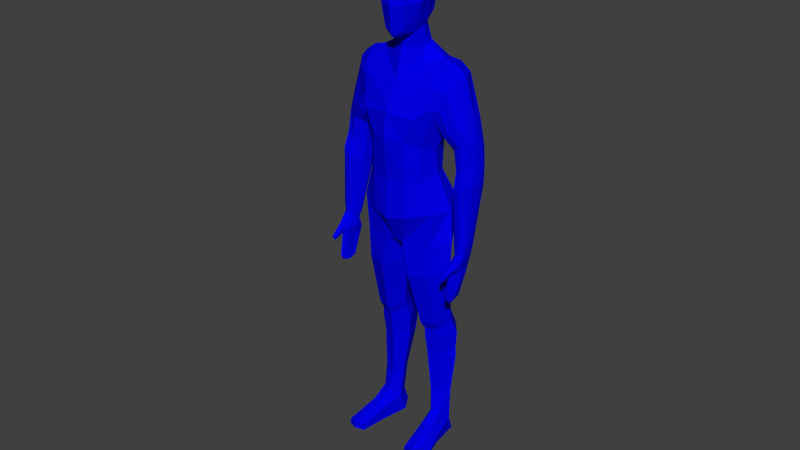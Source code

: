 # Source: bllueTABS.blend  (saved by Blender 2.93.21; exported with 4.5.12 LTS)
import bpy
from mathutils import Matrix  # noqa: F401  (used for matrix-valued properties, if any)

bpy.ops.wm.read_factory_settings(use_empty=True)
scene = bpy.context.scene
scene.name = 'Scene'

# ---- materials (node trees are filled in below, after node groups)
mat_material_009 = bpy.data.materials.new('Material.009')
mat_material_009.alpha_threshold = 0.0
mat_material_009.use_transparent_shadow = False
mat_material_009.diffuse_color = (0.0006832, 0.0, 0.8, 1.0)
mat_material_009.roughness = 0.5
mat_material_010 = bpy.data.materials.new('Material.010')
mat_material_010.alpha_threshold = 0.0
mat_material_010.use_transparent_shadow = False
mat_material_010.diffuse_color = (1.0, 1.0, 1.0, 1.0)
mat_material_010.roughness = 0.5
mat_material_011 = bpy.data.materials.new('Material.011')
mat_material_011.alpha_threshold = 0.0
mat_material_011.use_transparent_shadow = False
mat_material_011.diffuse_color = (0.0, 0.0, 0.0, 1.0)
mat_material_011.roughness = 0.5

# ---- material node trees

# ---- world
world_world = bpy.data.worlds.new('World'); scene.world = world_world
world_world.color = (0.05088, 0.05088, 0.05088)
world_world.use_sun_shadow = False
world_world.sun_shadow_jitter_overblur = 0.0
world_world.cycles.sampling_method = 'NONE'
world_world.cycles.sample_map_resolution = 256

# ---- meshes
me_circle_006 = bpy.data.meshes.new('Circle.006')
me_circle_006.from_pydata([(16.73, -2.52, 0.08167), (9.325, -1.102, -3.633), (25.99, -5.538, -6.734), (26.52, -5.72, -1.618), (14.6, -2.759, -10.3), (19.59, -5.522, 0.5401), (21.32, -4.179, -1.392), (25.56, -7.446, -8.34), (17.09, -1.161, -9.38), (17.25, -0.8399, -2.054), (10.55, 1.908, -8.465), (10.9, 2.213, -3.771), (14.88, -0.744, -9.757), (36.73, -14.0, -2.859), (16.03, -0.1942, -1.757), (16.28, -3.782, -10.16), (26.08, -7.44, -0.0002434), (12.13, 0.6145, -9.307), (13.18, 1.385, -2.324), (9.568, 1.427, -6.025), (22.58, -3.594, -4.181), (21.28, -4.073, -7.329), (6.547, -1.261, -7.04), (7.017, -1.415, -3.792), (31.84, -5.921, -8.875), (32.04, -5.951, -2.076), (31.58, -9.382, 0.07633), (37.18, -8.706, -7.985), (37.25, -8.412, -2.077), (37.76, -6.253, -5.098), (35.72, -12.62, -1.085), (20.03, -5.627, -8.403), (32.36, -4.938, -5.463), (49.33, -17.14, -6.33), (9.539, 0.3508, -8.051), (15.95, -1.405, -0.6899), (12.75, 0.2306, -1.911), (6.876, -1.04, -5.664), (23.59, -1.107, -6.82), (23.35, 2.817, -7.672), (11.83, -1.671, -10.08), (10.65, 3.001, -5.769), (19.6, -1.502, -5.776), (26.3, -4.762, -4.68), (30.86, -9.634, -10.49), (36.03, -12.3, -8.883), (3.748, -0.8202, -6.654), (4.753, -0.8786, -3.525), (4.084, -0.2181, -5.339), (39.95, -15.4, -4.544), (41.15, -10.39, -8.528), (42.1, -10.42, -2.078), (42.17, -8.12, -5.0), (41.2, -13.46, -1.112), (39.88, -13.91, -9.432), (50.02, -13.63, -8.602), (51.08, -13.79, -4.143), (50.84, -12.1, -6.625), (50.5, -15.91, -3.485), (49.1, -16.05, -9.226), (50.89, -17.64, -7.01), (51.59, -14.08, -9.311), (52.51, -14.19, -5.118), (52.43, -12.53, -7.309), (51.92, -16.34, -4.452), (50.66, -16.53, -9.944), (52.46, -18.38, -7.483), (53.22, -14.5, -9.992), (54.25, -14.63, -5.345), (54.13, -12.81, -7.81), (53.61, -16.97, -4.619), (52.21, -17.17, -10.68), (55.6, -19.14, -7.609), (56.45, -15.77, -10.09), (57.04, -15.77, -5.771), (57.1, -14.22, -7.948), (56.42, -17.82, -5.051), (55.6, -18.15, -10.77), (56.78, -19.61, -7.587), (57.53, -16.08, -9.894), (58.35, -16.16, -5.875), (58.31, -14.52, -7.893), (57.75, -18.29, -5.207), (56.62, -18.53, -10.53), (68.51, -22.67, -6.688), (68.74, -20.31, -8.251), (67.87, -19.49, -5.69), (70.0, -19.49, -7.343), (67.45, -20.71, -5.019), (68.23, -21.92, -8.349), (71.36, -24.01, -7.596), (71.1, -21.32, -9.054), (72.42, -21.08, -5.236), (72.56, -20.69, -8.459), (71.97, -22.32, -4.554), (70.57, -22.96, -9.154), (64.17, -18.55, -8.561), (64.61, -17.34, -7.296), (63.54, -20.39, -8.958), (63.44, -21.11, -7.086), (64.49, -18.5, -5.995), (64.0, -20.07, -5.567), (69.53, -22.31, -2.832), (69.72, -19.78, -3.267), (71.37, -19.5, -3.804), (69.26, -21.08, -3.022), (71.67, -23.16, -2.82), (72.51, -20.83, -3.262), (72.8, -20.04, -3.412), (72.04, -22.14, -3.013), (70.91, -22.23, 1.866), (71.91, -19.47, 1.906), (72.97, -18.92, 0.303), (71.32, -20.59, 2.296), (71.86, -22.63, 1.876), (72.87, -19.83, 1.908), (73.18, -18.99, 0.3016), (72.44, -21.04, 2.302), (17.89, -1.033, -9.125), (18.23, -0.8191, -2.792), (12.28, 3.425, -8.073), (12.61, 3.604, -4.273), (16.41, 0.2456, -9.119), (16.55, 0.5592, -2.454), (14.28, 1.847, -8.754), (14.24, 2.151, -2.875), (26.32, 2.297, -7.168), (26.42, -1.651, -6.898), (12.55, 4.27, -5.89), (19.6, -1.139, -5.896), (22.3, 2.934, -4.397), (22.56, 0.4069, -3.899), (23.1, 3.187, -6.86), (23.41, -1.144, -6.157), (22.72, 3.186, -5.461), (23.0, -0.5743, -4.711), (29.18, -2.38, -6.605), (28.88, 1.571, -6.803), (22.71, 1.461, -3.752), (23.8, 0.7782, -7.788), (25.82, 1.942, -4.061), (25.99, -0.5852, -3.956), (26.21, 2.537, -6.355), (26.35, -1.785, -6.282), (26.07, 2.355, -5.05), (26.22, -1.408, -4.865), (39.48, -2.997, -5.036), (39.09, -4.787, -4.162), (26.2, 0.4335, -3.722), (26.58, 0.3401, -7.578), (28.32, 1.206, -3.138), (28.63, -1.325, -3.091), (28.74, 1.81, -5.834), (29.1, -2.514, -5.88), (28.59, 1.624, -4.295), (28.94, -2.143, -4.193), (28.87, -0.222, -2.8), (29.28, -0.39, -7.345), (38.86, -2.605, -3.003), (38.71, -3.765, -2.605), (39.37, -2.746, -4.56), (38.98, -4.743, -3.745), (39.15, -2.609, -3.691), (38.81, -4.336, -2.899), (41.74, -5.661, -4.278), (42.09, -4.535, -4.75), (38.76, -3.234, -2.548), (39.47, -4.007, -4.931), (40.94, -3.937, -4.934), (40.22, -5.269, -4.228), (40.41, -3.242, -2.068), (41.15, -4.378, 1.146), (40.83, -3.734, -4.208), (40.31, -5.352, -3.214), (40.66, -3.375, -2.93), (40.14, -5.011, -1.912), (45.45, -6.099, -3.393), (45.21, -6.899, -3.118), (41.02, -4.683, 1.267), (40.7, -5.323, -4.752), (41.43, -4.094, -1.809), (41.22, -5.047, -1.123), (42.08, -4.068, -4.023), (41.67, -5.428, -3.05), (41.84, -3.881, -2.746), (41.33, -5.332, -1.73), (39.72, -4.139, -0.9249), (39.99, -3.547, -1.166), (41.49, -4.75, -0.9588), (41.93, -5.573, -4.625), (45.0, -5.782, -1.093), (44.83, -6.289, -0.5751), (45.74, -6.079, -2.283), (45.63, -6.988, -1.958), (45.69, -5.873, -1.542), (45.49, -6.702, -0.8674), (45.86, -6.295, -1.03), (46.03, -6.501, -2.011), (45.05, -6.041, -0.4378), (45.52, -6.636, -3.463), (39.68, -4.397, -1.102), (39.74, -3.73, -0.894), (40.61, -3.562, -0.9727), (40.29, -4.725, -0.8854), (40.97, -4.041, -1.047), (40.92, -4.735, -0.7763), (40.74, -4.91, -0.9806), (41.12, -4.551, -0.7502), (41.05, -4.855, 1.112), (41.05, -4.517, 1.258), (41.43, -4.466, 1.071), (41.35, -4.798, 1.212), (41.24, -4.949, 1.072), (41.42, -4.651, 1.21), (41.6, -4.52, 0.8849), (41.54, -5.006, 0.9571), (41.36, -5.001, 0.9103), (41.66, -4.855, 0.9425), (-1.963, 2.769, -3.661), (2.429, 0.5157, -7.09), (3.545, 0.1948, -3.634), (-2.472, 1.808, -1.512), (2.938, 0.6598, -5.263), (4.76, -1.828, -1.569), (4.164, -1.058, -1.161), (0.7509, 1.147, -7.58), (0.6777, 2.119, -3.303), (0.4697, 2.113, -5.564), (0.7104, 0.8681, -0.937), (-3.732, 1.978, -6.063), (-3.923, 2.047, -4.141), (-3.816, 2.009, -5.106), (-3.763, 1.989, -2.769), (-2.36, 2.409, -7.016), (-2.384, 2.762, -5.328), (43.73, -6.105, -4.044), (43.65, -6.208, -2.504), (43.48, -6.28, -3.698), (43.27, -5.395, -0.6983), (43.22, -4.93, -1.451), (43.96, -4.927, -3.153), (43.77, -5.331, -4.071), (43.82, -4.731, -2.144), (43.02, -5.668, -0.8489), (43.41, -6.017, -1.299), (21.13, -1.236, -5.9), (19.3, 3.717, -5.896), (19.47, 2.117, -3.346), (19.4, 1.952, -8.317), (20.13, 0.5835, -2.99), (19.96, 0.4728, -8.626), (19.11, 3.365, -4.528), (18.89, 3.38, -7.741), (20.54, -0.6406, -3.276), (20.3, -0.6398, -8.63), (37.37, -4.623, -4.084), (37.29, -2.712, -2.618), (37.16, -3.481, -2.708), (37.65, -1.785, -3.808), (37.83, -1.877, -4.694), (37.87, -3.497, -5.199), (37.47, -4.637, -4.507), (37.26, -4.163, -3.193), (37.92, -2.161, -5.199), (37.37, -1.873, -3.115), (13.63, -11.05, 0.08167), (7.044, -7.382, -3.633), (22.67, -14.67, -6.734), (23.2, -14.88, -1.618), (12.15, -9.496, -10.3), (17.75, -10.58, 0.5401), (18.31, -7.919, 1.338), (18.22, -12.72, -1.392), (23.57, -12.94, -8.34), (13.04, -12.32, -9.38), (12.95, -12.67, -2.054), (6.049, -10.47, -8.465), (6.124, -10.93, -3.771), (11.08, -11.22, -9.757), (36.34, -15.08, -2.859), (11.6, -12.38, -1.757), (14.1, -9.793, -10.16), (23.96, -13.28, -0.0002453), (8.092, -10.5, -9.307), (8.403, -11.76, -2.324), (5.608, -9.478, -6.025), (25.19, -10.42, 0.5834), (18.81, -13.98, -4.181), (24.46, -10.15, -8.373), (18.12, -12.78, -7.329), (10.6, -5.118, -1.381), (10.23, -4.986, -9.758), (13.92, -6.324, 0.5343), (13.38, -6.127, -9.934), (5.848, -3.393, -7.825), (6.408, -3.597, -2.925), (5.015, -5.478, -7.04), (5.475, -5.661, -3.792), (8.259, -4.269, -2.243), (7.962, -4.161, -8.958), (14.73, -6.618, 0.8551), (15.19, -6.788, -9.802), (27.4, -18.13, -8.875), (27.57, -18.24, -2.076), (35.62, -14.21, -3.911), (29.42, -15.31, 0.07633), (31.04, -12.54, 0.9761), (29.5, -11.98, -10.48), (33.28, -19.42, -7.985), (33.15, -19.7, -2.077), (32.16, -21.68, -5.098), (34.68, -15.49, -1.085), (35.22, -14.06, -1.375), (34.55, -13.82, -8.702), (18.16, -10.78, -8.403), (27.17, -19.22, -5.463), (48.02, -20.75, -6.33), (6.276, -8.634, -8.051), (12.32, -11.4, -0.6899), (8.815, -10.6, -1.911), (5.126, -5.858, -5.664), (17.99, -16.53, -6.82), (15.29, -19.39, -7.672), (9.331, -8.553, -10.08), (5.429, -11.38, -5.769), (15.18, -13.67, -5.776), (22.41, -15.47, -4.68), (29.03, -14.66, -10.49), (18.8, -8.099, -8.182), (34.71, -15.93, -8.883), (3.657, -2.597, -7.228), (4.701, -2.977, -2.759), (2.586, -4.019, -6.654), (3.394, -4.619, -3.525), (-0.07451, -1.242, -9.077), (2.458, -4.697, -5.339), (39.71, -16.08, -4.544), (37.41, -20.68, -8.528), (38.16, -21.27, -2.078), (36.74, -23.08, -5.0), (39.42, -18.36, -1.112), (38.7, -17.17, -9.432), (46.29, -23.89, -8.602), (47.21, -24.44, -4.143), (45.94, -25.59, -6.625), (48.12, -22.44, -3.485), (47.14, -21.45, -9.226), (49.53, -21.38, -7.01), (47.79, -24.55, -9.311), (48.56, -25.06, -5.118), (47.43, -26.28, -7.309), (49.49, -23.03, -4.452), (48.65, -22.08, -9.944), (51.21, -21.81, -7.483), (49.31, -25.28, -9.992), (50.18, -25.84, -5.345), (48.92, -27.16, -7.81), (51.19, -23.63, -4.619), (50.24, -22.58, -10.68), (54.11, -23.25, -7.609), (52.6, -26.37, -10.09), (53.05, -26.75, -5.771), (52.11, -27.98, -7.948), (53.89, -24.78, -5.051), (53.47, -24.0, -10.77), (55.31, -23.64, -7.587), (53.63, -26.83, -9.894), (54.3, -27.3, -5.875), (53.22, -28.53, -7.893), (55.21, -25.27, -5.207), (54.5, -24.37, -10.53), (66.27, -28.83, -6.688), (64.94, -30.78, -8.251), (63.74, -30.86, -5.69), (65.38, -32.21, -7.343), (64.2, -29.64, -5.019), (65.58, -29.22, -8.349), (69.32, -29.62, -7.596), (67.39, -31.52, -9.054), (68.26, -32.55, -5.236), (68.11, -32.94, -8.459), (68.7, -31.31, -4.554), (68.04, -29.93, -9.154), (60.3, -29.2, -8.561), (59.86, -30.41, -7.296), (60.99, -27.38, -8.958), (61.39, -26.77, -7.086), (60.52, -29.44, -5.995), (61.14, -27.92, -5.567), (66.83, -29.75, -2.832), (65.35, -31.81, -3.267), (66.44, -33.09, -3.804), (65.83, -30.53, -3.022), (69.01, -30.47, -2.82), (68.16, -32.8, -3.262), (67.87, -33.6, -3.412), (68.64, -31.49, -3.013), (67.83, -30.7, 1.866), (66.83, -33.46, 1.906), (67.29, -34.56, 0.303), (67.09, -32.22, 2.296), (68.82, -31.0, 1.876), (67.8, -33.8, 1.908), (67.5, -34.64, 0.3016), (68.24, -32.59, 2.302), (13.57, -12.93, -9.125), (13.69, -13.31, -2.792), (6.402, -12.75, -8.073), (6.542, -13.1, -4.273), (11.61, -12.96, -9.119), (11.52, -13.3, -2.454), (8.951, -12.82, -8.754), (8.726, -13.03, -2.875), (17.89, -20.89, -7.168), (20.51, -17.93, -6.898), (6.072, -13.57, -5.89), (14.95, -13.95, -5.896), (14.41, -18.81, -4.397), (16.22, -17.03, -3.899), (14.85, -19.51, -6.86), (17.88, -16.39, -6.157), (14.57, -19.27, -5.461), (17.19, -16.56, -4.711), (23.09, -19.14, -6.605), (20.32, -21.98, -6.803), (15.67, -17.94, -3.752), (16.94, -18.11, -7.788), (17.74, -20.3, -4.061), (19.49, -18.47, -3.956), (17.66, -21.01, -6.355), (20.54, -17.78, -6.282), (17.67, -20.78, -5.05), (20.2, -17.99, -4.865), (31.39, -25.28, -5.036), (32.24, -23.66, -4.162), (19.0, -19.39, -3.722), (19.36, -19.56, -7.578), (20.13, -21.34, -3.138), (21.99, -19.6, -3.091), (20.07, -22.08, -5.834), (23.12, -18.99, -5.88), (20.07, -21.84, -4.295), (22.75, -19.17, -4.193), (21.47, -20.6, -2.8), (21.89, -20.73, -7.345), (30.66, -25.18, -3.003), (31.29, -24.2, -2.605), (31.14, -25.4, -4.56), (32.12, -23.62, -3.745), (30.88, -25.37, -3.691), (31.73, -23.83, -2.899), (34.83, -24.69, -4.278), (34.38, -25.78, -4.75), (30.99, -24.64, -2.548), (32.03, -24.5, -4.931), (33.11, -25.5, -4.934), (33.42, -24.02, -4.228), (32.26, -25.69, -2.068), (33.55, -25.29, 1.146), (32.89, -25.58, -4.208), (33.54, -24.01, -3.215), (32.53, -25.74, -2.93), (33.19, -24.16, -1.912), (37.95, -26.73, -3.393), (38.29, -25.97, -3.118), (33.65, -24.98, 1.267), (33.81, -24.28, -4.752), (33.59, -25.69, -1.809), (34.03, -24.82, -1.123), (34.06, -26.13, -4.023), (34.62, -24.82, -3.05), (33.77, -26.12, -2.746), (34.3, -24.67, -1.73), (32.3, -24.56, -0.9249), (32.13, -25.19, -1.166), (34.05, -25.22, -0.9588), (34.92, -24.88, -4.625), (37.41, -26.69, -1.093), (37.6, -26.19, -0.5751), (38.16, -26.93, -2.283), (38.66, -26.17, -1.958), (37.99, -27.06, -1.542), (38.37, -26.3, -0.8675), (38.4, -26.85, -1.03), (38.66, -26.8, -2.011), (37.61, -26.52, -0.4378), (38.35, -26.36, -3.463), (32.44, -24.33, -1.102), (32.06, -24.89, -0.894), (32.62, -25.57, -0.9727), (33.12, -24.47, -0.8854), (33.2, -25.44, -1.047), (33.61, -24.87, -0.7763), (33.58, -24.62, -0.9806), (33.64, -25.14, -0.7502), (33.79, -24.87, 1.112), (33.57, -25.13, 1.258), (33.82, -25.4, 1.071), (33.98, -25.1, 1.212), (33.99, -24.91, 1.071), (33.94, -25.26, 1.21), (33.99, -25.47, 0.8849), (34.26, -25.06, 0.9571), (34.11, -24.95, 0.9103), (34.25, -25.25, 0.9425), (1.612, -1.855, -8.46), (-4.097, -3.107, -3.661), (0.7172, -4.197, -7.09), (1.779, -4.667, -3.634), (-3.871, -2.043, -1.512), (1.015, -4.634, -5.263), (4.592, -2.937, -0.7515), (4.009, -3.896, -1.569), (3.906, -2.688, -0.469), (3.058, -4.104, -1.161), (-0.975, -3.605, -7.58), (-1.655, -4.303, -3.303), (-1.81, -4.165, -5.564), (0.1191, -1.313, 0.03591), (-0.8269, -3.364, -0.937), (-4.259, 0.2774, -6.968), (-4.626, 0.4109, -3.052), (-4.946, -1.365, -6.063), (-5.137, -1.296, -4.141), (-4.46, 0.3507, -4.686), (-5.03, -1.334, -5.106), (-4.388, 0.3245, -2.267), (-4.977, -1.354, -2.769), (-3.428, -0.02413, -0.7491), (-3.167, -0.1191, -8.245), (-4.17, -2.576, -7.016), (-4.415, -2.831, -5.328), (36.64, -25.62, -4.044), (36.64, -25.49, -2.504), (36.56, -25.33, -3.698), (35.83, -25.87, -0.6983), (35.5, -26.2, -1.451), (36.06, -26.67, -3.153), (36.17, -26.24, -4.071), (35.83, -26.73, -2.144), (35.82, -25.51, -0.8489), (36.34, -25.48, -1.299), (16.18, -14.85, -5.9), (11.6, -17.48, -5.896), (12.76, -16.36, -3.346), (12.81, -16.19, -8.317), (14.25, -15.61, -2.99), (14.19, -15.41, -8.626), (11.68, -17.09, -4.528), (11.5, -16.96, -7.741), (15.35, -14.93, -3.276), (15.16, -14.78, -8.63), (30.81, -22.68, -4.084), (29.53, -24.09, -2.618), (29.91, -23.42, -2.708), (29.2, -25.03, -3.808), (29.4, -25.08, -4.694), (30.47, -23.86, -5.199), (30.9, -22.73, -4.507), (30.43, -22.96, -3.193), (29.65, -24.92, -5.199), (29.05, -24.79, -3.115), (0.3133, 0.1192, -1.291), (0.2175, 0.1097, -1.291), (0.1253, 0.08178, -1.291), (0.04039, 0.03639, -1.291), (-0.03405, -0.02469, -1.291), (-0.09513, -0.09913, -1.291), (-0.1405, -0.1841, -1.291), (-0.1685, -0.2762, -1.291), (-0.1779, -0.372, -1.291), (-0.1685, -0.4679, -1.291), (-0.1405, -0.56, -1.291), (-0.09513, -0.6449, -1.291), (-0.03405, -0.7194, -1.291), (0.04039, -0.7804, -1.291), (0.1253, -0.8258, -1.291), (0.2175, -0.8538, -1.291), (0.4091, 0.1097, -1.291), (0.3133, 0.1192, 0.564), (0.2175, 0.1097, 0.564), (0.1253, 0.08178, 0.564), (0.04039, 0.03639, 0.564), (-0.03405, -0.0247, 0.564), (-0.09513, -0.09913, 0.564), (-0.1405, -0.1841, 0.564), (-0.1685, -0.2762, 0.564), (-0.1779, -0.372, 0.564), (-0.1685, -0.4679, 0.564), (-0.1405, -0.56, 0.564), (-0.09513, -0.6449, 0.564), (-0.03405, -0.7194, 0.564), (0.04039, -0.7804, 0.564), (0.1253, -0.8258, 0.564), (0.2175, -0.8538, 0.564), (0.4091, 0.1097, 0.564), (-6.163e-08, 1.0, 0.488), (-0.1951, 0.9808, 0.488), (-0.3827, 0.9239, 0.488), (-0.5556, 0.8315, 0.488), (-0.7071, 0.7071, 0.488), (-0.8315, 0.5556, 0.488), (-0.9239, 0.3827, 0.488), (-0.9808, 0.1951, 0.488), (-1.0, -1.468e-08, 0.488), (-0.9808, -0.1951, 0.488), (-0.9239, -0.3827, 0.488), (-0.8315, -0.5556, 0.488), (-0.7071, -0.7071, 0.488), (-0.5556, -0.8315, 0.488), (-0.3827, -0.9239, 0.488), (-0.1951, -0.9808, 0.488), (2.642e-07, -1.0, 0.488), (0.1951, -0.9808, 0.488), (0.3827, -0.9239, 0.488), (0.5556, -0.8315, 0.488), (0.7071, -0.7071, 0.488), (0.8315, -0.5556, 0.488), (0.9239, -0.3827, 0.488), (0.9808, -0.1951, 0.488), (1.0, 8.754e-07, 0.488), (0.9808, 0.1951, 0.488), (0.9239, 0.3827, 0.488), (0.8315, 0.5556, 0.488), (0.7071, 0.7071, 0.488), (0.5556, 0.8315, 0.488), (0.3827, 0.9239, 0.488), (0.1951, 0.9808, 0.488), (-0.9419, -2.006, -1.291), (-0.9658, -2.099, -1.291), (-0.971, -2.196, -1.291), (-0.9573, -2.291, -1.291), (-0.9253, -2.382, -1.291), (-0.8762, -2.465, -1.291), (-0.8119, -2.536, -1.291), (-0.7348, -2.594, -1.291), (-0.6479, -2.635, -1.291), (-0.3126, -1.712, -1.291), (-0.4058, -1.688, -1.291), (-0.502, -1.683, -1.291), (-0.5973, -1.697, -1.291), (-0.6881, -1.729, -1.291), (-0.771, -1.778, -1.291), (-0.8426, -1.842, -1.291), (-0.9004, -1.919, -1.291), (-0.9419, -2.006, 0.6491), (-0.9658, -2.099, 0.6491), (-0.971, -2.196, 0.6491), (-0.9573, -2.291, 0.6491), (-0.9253, -2.382, 0.6491), (-0.8762, -2.465, 0.6491), (-0.8119, -2.536, 0.6491), (-0.7348, -2.594, 0.6491), (-0.6479, -2.635, 0.6491), (-0.3126, -1.712, 0.6491), (-0.4058, -1.688, 0.6491), (-0.502, -1.683, 0.6491), (-0.5973, -1.697, 0.6491), (-0.6881, -1.729, 0.6491), (-0.771, -1.778, 0.6491), (-0.8426, -1.842, 0.6491), (-0.9004, -1.919, 0.6491), (-1.877, -2.0, 0.5143), (-1.925, -2.19, 0.5143), (-1.936, -2.386, 0.5143), (-1.908, -2.58, 0.5143), (-1.843, -2.764, 0.5143), (-1.743, -2.933, 0.5143), (-1.612, -3.079, 0.5143), (-1.455, -3.197, 0.5143), (-1.278, -3.281, 0.5143), (-1.088, -3.33, 0.5143), (-0.8926, -3.34, 0.5143), (-0.6985, -3.312, 0.5143), (-0.5136, -3.247, 0.5143), (-0.345, -3.147, 0.5143), (-0.1991, -3.016, 0.5143), (-0.08161, -2.859, 0.5143), (0.003048, -2.683, 0.5143), (0.05159, -2.493, 0.5143), (0.06214, -2.297, 0.5143), (0.03431, -2.103, 0.5143), (-0.03085, -1.918, 0.5143), (-0.1308, -1.749, 0.5143), (-0.2618, -1.604, 0.5143), (-0.4187, -1.486, 0.5143), (-0.5955, -1.401, 0.5143), (-0.7854, -1.353, 0.5143), (-0.9812, -1.342, 0.5143), (-1.175, -1.37, 0.5143), (-1.36, -1.435, 0.5143), (-1.529, -1.535, 0.5143), (-1.675, -1.666, 0.5143), (-1.792, -1.823, 0.5143)], [], [(32, 24, 2, 43), (16, 5, 271, 286), (18, 14, 123, 125), (17, 10, 120, 124), (34, 10, 17, 40), (124, 122, 12, 17), (293, 4, 15, 301), (3, 6, 5, 16), (43, 20, 6, 3), (23, 295, 298, 1), (22, 294, 330, 46), (26, 306, 312, 30), (16, 286, 306, 26), (44, 24, 27, 45), (29, 27, 24, 32), (312, 304, 13, 30), (18, 36, 35, 14), (22, 37, 19, 34), (13, 45, 54, 49), (11, 41, 19, 1), (28, 29, 32, 25), (37, 22, 46, 48), (42, 8, 118, 129), (128, 120, 10, 41), (14, 9, 119, 123), (2, 21, 20, 43), (25, 32, 43, 3), (7, 31, 21, 2), (40, 17, 12, 4), (35, 292, 300, 0), (26, 25, 3, 16), (36, 290, 292, 35), (288, 328, 31, 7), (34, 299, 294, 22), (291, 40, 4, 293), (41, 10, 34, 19), (49, 53, 30, 13), (37, 23, 1, 19), (4, 12, 8, 15), (328, 301, 15, 31), (31, 15, 8, 21), (30, 28, 25, 26), (299, 34, 40, 291), (21, 8, 42, 20), (304, 313, 45, 13), (14, 35, 0, 9), (20, 42, 9, 6), (45, 313, 307, 44), (7, 2, 24, 44), (1, 298, 290, 36), (11, 1, 36, 18), (6, 9, 0, 5), (44, 307, 288, 7), (48, 46, 219, 222), (222, 220, 47, 48), (47, 331, 295, 23), (48, 47, 23, 37), (5, 0, 300, 271), (33, 58, 53, 49), (58, 56, 51, 53), (53, 51, 28, 30), (29, 28, 51, 52), (45, 27, 50, 54), (52, 50, 27, 29), (63, 61, 55, 57), (57, 56, 62, 63), (54, 50, 55, 59), (52, 51, 56, 57), (57, 55, 50, 52), (49, 54, 59, 33), (65, 61, 67, 71), (66, 70, 64, 60), (33, 59, 65, 60), (64, 62, 56, 58), (60, 64, 58, 33), (59, 55, 61, 65), (75, 73, 67, 69), (69, 68, 74, 75), (63, 62, 68, 69), (69, 67, 61, 63), (60, 65, 71, 66), (70, 68, 62, 64), (77, 73, 79, 83), (78, 82, 76, 72), (66, 71, 77, 72), (76, 74, 68, 70), (72, 76, 70, 66), (71, 67, 73, 77), (99, 98, 89, 84), (97, 96, 79, 81), (75, 74, 80, 81), (81, 79, 73, 75), (72, 77, 83, 78), (82, 80, 74, 76), (89, 85, 91, 95), (94, 92, 107, 109), (101, 100, 80, 82), (99, 101, 82, 78), (98, 96, 85, 89), (97, 100, 86, 87), (94, 90, 93, 92), (90, 95, 91, 93), (102, 105, 88, 84), (93, 91, 85, 87), (84, 89, 95, 90), (84, 90, 106, 102), (78, 83, 98, 99), (87, 85, 96, 97), (88, 86, 100, 101), (84, 88, 101, 99), (83, 79, 96, 98), (81, 80, 100, 97), (108, 104, 112, 116), (109, 107, 115, 117), (113, 111, 103, 105), (87, 86, 103, 104), (90, 94, 109, 106), (93, 87, 104, 108), (105, 103, 86, 88), (108, 107, 92, 93), (114, 117, 113, 110), (112, 111, 115, 116), (117, 115, 111, 113), (110, 113, 105, 102), (106, 109, 117, 114), (104, 103, 111, 112), (116, 115, 107, 108), (102, 106, 114, 110), (125, 121, 11, 18), (41, 11, 121, 128), (122, 118, 8, 12), (129, 119, 9, 42), (149, 127, 38, 139), (145, 141, 131, 135), (134, 130, 140, 144), (139, 39, 126, 149), (133, 38, 127, 143), (148, 140, 130, 138), (143, 127, 136, 153), (156, 150, 140, 148), (152, 137, 126, 142), (145, 143, 153, 155), (148, 141, 151, 156), (154, 152, 142, 144), (144, 142, 132, 134), (138, 131, 141, 148), (135, 133, 143, 145), (142, 126, 39, 132), (256, 264, 150, 156), (259, 263, 137, 152), (262, 255, 161, 163), (256, 257, 159, 166), (258, 259, 152, 154), (260, 261, 136, 157), (149, 126, 137, 157), (144, 140, 150, 154), (155, 151, 141, 145), (157, 136, 127, 149), (172, 168, 146, 160), (163, 161, 173, 175), (185, 181, 205, 206), (174, 172, 160, 162), (179, 169, 147, 167), (202, 204, 180, 170), (255, 261, 147, 161), (260, 263, 146, 167), (258, 264, 158, 162), (262, 257, 151, 155), (166, 159, 186, 201), (184, 182, 172, 174), (189, 164, 169, 179), (163, 175, 203, 200), (174, 170, 180, 184), (179, 168, 165, 189), (188, 180, 204, 207), (161, 147, 169, 173), (167, 146, 168, 179), (162, 158, 170, 174), (244, 243, 181, 185), (242, 239, 190, 194), (235, 241, 176, 199), (236, 237, 177, 193), (238, 239, 180, 188), (240, 241, 165, 182), (175, 173, 183, 185), (182, 165, 168, 172), (200, 186, 159, 163), (173, 169, 164, 183), (197, 193, 177, 199), (196, 195, 193, 197), (198, 191, 195, 196), (190, 198, 196, 194), (194, 196, 197, 192), (192, 197, 199, 176), (235, 237, 164, 189), (242, 240, 182, 184), (238, 243, 191, 198), (244, 236, 193, 195), (203, 206, 216, 212), (206, 205, 215, 216), (208, 178, 186, 200), (217, 215, 205, 207), (201, 186, 178, 209), (202, 187, 171, 210), (170, 158, 187, 202), (201, 187, 158, 166), (207, 205, 181, 188), (175, 185, 206, 203), (209, 178, 211, 213), (212, 211, 178, 208), (213, 211, 215, 217), (216, 215, 211, 212), (213, 210, 171, 209), (217, 214, 210, 213), (207, 204, 214, 217), (200, 203, 212, 208), (210, 214, 204, 202), (209, 171, 187, 201), (227, 226, 220, 222), (224, 220, 226, 228), (46, 330, 505, 219), (228, 518, 513, 224), (224, 513, 511, 223), (224, 223, 47, 220), (223, 511, 331, 47), (234, 218, 226, 227), (233, 529, 520, 229), (221, 218, 230, 232), (222, 219, 225, 227), (219, 505, 334, 225), (231, 229, 520, 524), (230, 231, 524, 521), (230, 521, 526, 232), (221, 528, 518, 228), (234, 233, 229, 231), (231, 230, 218, 234), (225, 334, 529, 233), (228, 226, 218, 221), (232, 526, 528, 221), (227, 225, 233, 234), (195, 191, 243, 244), (184, 180, 239, 242), (189, 165, 241, 235), (183, 164, 237, 236), (198, 190, 239, 238), (192, 176, 241, 240), (199, 177, 237, 235), (194, 192, 240, 242), (188, 181, 243, 238), (185, 183, 236, 244), (247, 251, 121, 125), (124, 120, 252, 248), (129, 118, 254, 245), (123, 119, 253, 249), (246, 252, 120, 128), (250, 254, 118, 122), (125, 123, 249, 247), (128, 121, 251, 246), (248, 250, 122, 124), (245, 253, 119, 129), (133, 245, 254, 38), (38, 254, 250, 139), (139, 250, 248, 39), (39, 248, 252, 132), (132, 252, 246, 134), (134, 246, 251, 130), (130, 251, 247, 138), (138, 247, 249, 131), (131, 249, 253, 135), (135, 253, 245, 133), (166, 158, 264, 256), (160, 146, 263, 259), (155, 153, 255, 262), (156, 151, 257, 256), (162, 160, 259, 258), (167, 147, 261, 260), (153, 136, 261, 255), (157, 137, 263, 260), (154, 150, 264, 258), (163, 159, 257, 262), (315, 326, 267, 302), (282, 286, 271, 270), (284, 412, 410, 280), (283, 411, 407, 276), (317, 323, 283, 276), (411, 283, 278, 409), (293, 301, 281, 269), (268, 282, 270, 272), (326, 268, 272, 287), (297, 266, 298, 295), (296, 332, 330, 294), (305, 311, 312, 306), (282, 305, 306, 286), (327, 329, 308, 302), (310, 315, 302, 308), (312, 311, 279, 304), (284, 280, 318, 319), (296, 317, 285, 320), (279, 336, 341, 329), (277, 266, 285, 324), (309, 303, 315, 310), (320, 335, 332, 296), (325, 416, 405, 274), (415, 324, 276, 407), (280, 410, 406, 275), (267, 326, 287, 289), (303, 268, 326, 315), (273, 267, 289, 314), (323, 269, 278, 283), (318, 265, 300, 292), (305, 282, 268, 303), (319, 318, 292, 290), (288, 273, 314, 328), (317, 296, 294, 299), (291, 293, 269, 323), (324, 285, 317, 276), (336, 279, 311, 340), (320, 285, 266, 297), (269, 281, 274, 278), (328, 314, 281, 301), (314, 289, 274, 281), (311, 305, 303, 309), (299, 291, 323, 317), (289, 287, 325, 274), (304, 279, 329, 313), (280, 275, 265, 318), (287, 272, 275, 325), (329, 327, 307, 313), (273, 327, 302, 267), (266, 319, 290, 298), (277, 284, 319, 266), (272, 270, 265, 275), (327, 273, 288, 307), (335, 510, 507, 332), (510, 335, 333, 508), (333, 297, 295, 331), (335, 320, 297, 333), (270, 271, 300, 265), (316, 336, 340, 345), (345, 340, 338, 343), (340, 311, 309, 338), (310, 339, 338, 309), (329, 341, 337, 308), (339, 310, 308, 337), (350, 344, 342, 348), (344, 350, 349, 343), (341, 346, 342, 337), (339, 344, 343, 338), (344, 339, 337, 342), (336, 316, 346, 341), (352, 358, 354, 348), (353, 347, 351, 357), (316, 347, 352, 346), (351, 345, 343, 349), (347, 316, 345, 351), (346, 352, 348, 342), (362, 356, 354, 360), (356, 362, 361, 355), (350, 356, 355, 349), (356, 350, 348, 354), (347, 353, 358, 352), (357, 351, 349, 355), (364, 370, 366, 360), (365, 359, 363, 369), (353, 359, 364, 358), (363, 357, 355, 361), (359, 353, 357, 363), (358, 364, 360, 354), (386, 371, 376, 385), (384, 368, 366, 383), (362, 368, 367, 361), (368, 362, 360, 366), (359, 365, 370, 364), (369, 363, 361, 367), (376, 382, 378, 372), (381, 396, 394, 379), (388, 369, 367, 387), (386, 365, 369, 388), (385, 376, 372, 383), (384, 374, 373, 387), (381, 379, 380, 377), (377, 380, 378, 382), (389, 371, 375, 392), (380, 374, 372, 378), (371, 377, 382, 376), (371, 389, 393, 377), (365, 386, 385, 370), (374, 384, 383, 372), (375, 388, 387, 373), (371, 386, 388, 375), (370, 385, 383, 366), (368, 384, 387, 367), (395, 403, 399, 391), (396, 404, 402, 394), (400, 392, 390, 398), (374, 391, 390, 373), (377, 393, 396, 381), (380, 395, 391, 374), (392, 375, 373, 390), (395, 380, 379, 394), (401, 397, 400, 404), (399, 403, 402, 398), (404, 400, 398, 402), (397, 389, 392, 400), (393, 401, 404, 396), (391, 399, 398, 390), (403, 395, 394, 402), (389, 397, 401, 393), (412, 284, 277, 408), (324, 415, 408, 277), (409, 278, 274, 405), (416, 325, 275, 406), (436, 426, 321, 414), (432, 422, 418, 428), (421, 431, 427, 417), (426, 436, 413, 322), (420, 430, 414, 321), (435, 425, 417, 427), (430, 440, 423, 414), (443, 435, 427, 437), (439, 429, 413, 424), (432, 442, 440, 430), (435, 443, 438, 428), (441, 431, 429, 439), (431, 421, 419, 429), (425, 435, 428, 418), (422, 432, 430, 420), (429, 419, 322, 413), (553, 443, 437, 561), (556, 439, 424, 560), (559, 450, 448, 552), (553, 453, 446, 554), (555, 441, 439, 556), (557, 444, 423, 558), (436, 444, 424, 413), (431, 441, 437, 427), (442, 432, 428, 438), (444, 436, 414, 423), (459, 447, 433, 455), (450, 462, 460, 448), (472, 493, 492, 468), (461, 449, 447, 459), (466, 454, 434, 456), (489, 457, 467, 491), (552, 448, 434, 558), (557, 454, 433, 560), (555, 449, 445, 561), (559, 442, 438, 554), (453, 488, 473, 446), (471, 461, 459, 469), (476, 466, 456, 451), (450, 487, 490, 462), (461, 471, 467, 457), (466, 476, 452, 455), (475, 494, 491, 467), (448, 460, 456, 434), (454, 466, 455, 433), (449, 461, 457, 445), (541, 472, 468, 540), (539, 481, 477, 536), (532, 486, 463, 538), (533, 480, 464, 534), (535, 475, 467, 536), (537, 469, 452, 538), (462, 472, 470, 460), (469, 459, 455, 452), (487, 450, 446, 473), (460, 470, 451, 456), (484, 486, 464, 480), (483, 484, 480, 482), (485, 483, 482, 478), (477, 481, 483, 485), (481, 479, 484, 483), (479, 463, 486, 484), (532, 476, 451, 534), (539, 471, 469, 537), (535, 485, 478, 540), (541, 482, 480, 533), (490, 499, 503, 493), (493, 503, 502, 492), (495, 487, 473, 465), (504, 494, 492, 502), (488, 496, 465, 473), (489, 497, 458, 474), (457, 489, 474, 445), (488, 453, 445, 474), (494, 475, 468, 492), (462, 490, 493, 472), (496, 500, 498, 465), (499, 495, 465, 498), (500, 504, 502, 498), (503, 499, 498, 502), (500, 496, 458, 497), (504, 500, 497, 501), (494, 504, 501, 491), (487, 495, 499, 490), (497, 489, 491, 501), (496, 488, 474, 458), (517, 510, 508, 516), (514, 519, 516, 508), (332, 507, 505, 330), (519, 514, 513, 518), (514, 512, 511, 513), (514, 508, 333, 512), (512, 333, 331, 511), (531, 517, 516, 506), (530, 522, 520, 529), (509, 527, 523, 506), (510, 517, 515, 507), (507, 515, 334, 505), (525, 524, 520, 522), (523, 521, 524, 525), (523, 527, 526, 521), (509, 519, 518, 528), (531, 525, 522, 530), (525, 531, 506, 523), (515, 530, 529, 334), (519, 509, 506, 516), (527, 509, 528, 526), (517, 531, 530, 515), (482, 541, 540, 478), (471, 539, 536, 467), (476, 532, 538, 452), (470, 533, 534, 451), (485, 535, 536, 477), (479, 537, 538, 463), (486, 532, 534, 464), (481, 539, 537, 479), (475, 535, 540, 468), (472, 541, 533, 470), (544, 412, 408, 548), (411, 545, 549, 407), (416, 542, 551, 405), (410, 546, 550, 406), (543, 415, 407, 549), (547, 409, 405, 551), (412, 544, 546, 410), (415, 543, 548, 408), (545, 411, 409, 547), (542, 416, 406, 550), (420, 321, 551, 542), (321, 426, 547, 551), (426, 322, 545, 547), (322, 419, 549, 545), (419, 421, 543, 549), (421, 417, 548, 543), (417, 425, 544, 548), (425, 418, 546, 544), (418, 422, 550, 546), (422, 420, 542, 550), (453, 553, 561, 445), (447, 556, 560, 433), (442, 559, 552, 440), (443, 553, 554, 438), (449, 555, 556, 447), (454, 557, 558, 434), (440, 552, 558, 423), (444, 557, 560, 424), (441, 555, 561, 437), (450, 559, 554, 446)])
me_circle_006.materials.append(mat_material_009)
me_circle_006.materials.append(mat_material_010)
me_circle_006.materials.append(mat_material_011)
me_circle_006.use_remesh_preserve_volume = False
me_circle_006.use_remesh_preserve_attributes = False
me_circle_006.use_mirror_vertex_groups = False
me_circle_006.update()
arm_armature_006 = bpy.data.armatures.new('Armature.006')  # bones are not reproduced

# ---- objects
ob_metarig_001 = bpy.data.objects.new('metarig.001', arm_armature_006)
ob_circle_000 = bpy.data.objects.new('Circle.000', me_circle_006)

# ---- transforms, parenting, visibility, modifiers, constraints
ob_metarig_001.location = (0.0, 0.0, 0.0)
ob_metarig_001.show_in_front = True
ob_metarig_001.lineart.crease_threshold = 0.0
ob_circle_000.parent = ob_metarig_001
ob_circle_000.matrix_parent_inverse = Matrix(((0.309, 0.0, 0.0, -0.0009732), (0.0, 0.309, 0.0, -0.02081), (0.0, 0.0, 0.309, -0.02885), (0.0, 0.0, 0.0, 1.0)))
ob_circle_000.location = (0.09623, -0.3225, 6.084)
ob_circle_000.rotation_euler = (1.571, 1.222, 3.699e-07)
ob_circle_000.scale = (0.08065, 0.08065, 0.08065)
ob_circle_000.lineart.crease_threshold = 0.0
_vg = ob_circle_000.vertex_groups.new(name='Bone')
for _i, _w in zip([0, 2, 3, 5, 6, 7, 9, 13, 16, 20, 21, 24, 25, 26, 27, 28, 29, 30, 31, 32, 35, 42, 43, 44, 45, 49, 51, 53, 54, 129, 265, 267, 268, 270, 271, 272, 273, 275, 279, 282, 286, 287, 288, 289, 292, 300, 302, 303, 304, 305, 306, 307, 308, 309, 310, 311, 312, 313, 314, 315, 318, 325, 326, 327, 328, 329, 336, 338, 340, 341, 416], [0.03276, 0.8485, 0.8205, 0.1275, 0.183, 0.9064, 0.003932, 0.4152, 0.8333, 0.234, 0.134, 0.8187, 0.7879, 0.8576, 0.1295, 0.1684, 0.09908, 0.6475, 0.08503, 0.7679, 0.001032, 0.05332, 0.8089, 0.8998, 0.661, 0.08121, 0.00646, 0.07314, 0.09442, 0.02832, 0.03591, 0.8184, 0.8002, 0.1318, 0.115, 0.1914, 0.8823, 0.004166, 0.3955, 0.8205, 0.8423, 0.2456, 0.933, 0.1476, 0.004975, 0.02684, 0.78, 0.7619, 0.5534, 0.8427, 0.87, 0.9231, 0.07776, 0.1581, 0.09785, 0.6288, 0.6727, 0.6876, 0.09753, 0.7364, 0.002741, 0.05355, 0.7812, 0.8545, 0.05193, 0.2698, 0.05903, 0.002514, 0.06408, 0.01913, 0.02408]): _vg.add([_i], _w, 'REPLACE')
_vg = ob_circle_000.vertex_groups.new(name='Bone.007')
for _i, _w in zip([0, 1, 2, 3, 4, 5, 6, 7, 8, 9, 12, 14, 15, 16, 17, 18, 20, 21, 25, 31, 34, 35, 36, 40, 42, 43, 118, 119, 122, 123, 124, 125, 129, 245, 249, 250, 253, 254, 265, 266, 267, 268, 269, 270, 271, 272, 273, 274, 275, 278, 280, 281, 282, 283, 284, 286, 287, 288, 289, 290, 291, 292, 293, 295, 298, 299, 300, 301, 303, 305, 314, 315, 318, 319, 323, 325, 326, 328, 405, 406, 409, 410, 411, 412, 416, 542, 546, 547, 550, 551], [0.6242, 0.01555, 0.1102, 0.1254, 0.5332, 0.7583, 0.6934, 0.07059, 0.2463, 0.377, 0.2204, 0.2956, 0.6658, 0.1208, 0.06754, 0.06946, 0.634, 0.7286, 0.004962, 0.8377, 0.0005725, 0.4911, 0.1279, 0.2076, 0.3511, 0.1366, 0.1925, 0.2579, 0.1141, 0.158, 0.02681, 0.04695, 0.2604, 0.08977, 0.06055, 0.04523, 0.09593, 0.07424, 0.502, 0.009951, 0.1227, 0.1301, 0.5162, 0.727, 0.7781, 0.6473, 0.08257, 0.2232, 0.2039, 0.2068, 0.1636, 0.6442, 0.1237, 0.06601, 0.04468, 0.1139, 0.5899, 0.05506, 0.6825, 0.6356, 0.5611, 0.7544, 0.7721, 0.01944, 0.1534, 0.1162, 0.7746, 0.8319, 0.01229, 0.003932, 0.8051, 0.005109, 0.3161, 0.09618, 0.2054, 0.2893, 0.1455, 0.9147, 0.1681, 0.147, 0.1007, 0.0867, 0.01995, 0.00871, 0.2022, 0.05605, 0.01069, 0.02272, 0.05043, 0.05613]): _vg.add([_i], _w, 'REPLACE')
_vg = ob_circle_000.vertex_groups.new(name='Bone.008')
for _i, _w in zip([265, 266, 269, 274, 275, 276, 277, 278, 280, 281, 283, 284, 285, 290, 291, 292, 293, 295, 296, 297, 298, 299, 317, 318, 319, 320, 323, 324, 333, 405, 406, 407, 408, 409, 410, 411, 412, 415], [0.08222, 0.7942, 0.1742, 0.05708, 0.06003, 0.7533, 0.7861, 0.1911, 0.1185, 0.06696, 0.6594, 0.3397, 0.8363, 0.08111, 0.09479, 0.01143, 0.03477, 0.04134, 0.1409, 0.1671, 0.09733, 0.06768, 0.8033, 0.1401, 0.5531, 0.153, 0.5582, 0.5463, 0.02187, 0.0359, 0.02123, 0.4847, 0.1685, 0.08734, 0.06918, 0.1979, 0.1222, 0.4455]): _vg.add([_i], _w, 'REPLACE')
_vg = ob_circle_000.vertex_groups.new(name='Bone.009')
for _i, _w in zip([265, 266, 267, 268, 269, 270, 271, 272, 274, 275, 276, 277, 278, 280, 281, 283, 284, 285, 287, 289, 290, 291, 292, 293, 300, 301, 314, 317, 318, 319, 321, 322, 323, 324, 325, 326, 405, 406, 407, 408, 409, 410, 411, 412, 413, 414, 415, 416, 417, 418, 419, 420, 421, 422, 424, 425, 426, 427, 428, 429, 430, 431, 432, 435, 436, 437, 438, 439, 441, 442, 443, 444, 542, 543, 544, 545, 546, 547, 548, 549, 550, 551], [0.3408, 0.01238, 0.002967, 0.003348, 0.2482, 0.09497, 0.0414, 0.1285, 0.6905, 0.6959, 0.1896, 0.1865, 0.5667, 0.6848, 0.2314, 0.2333, 0.5908, 0.08966, 0.1429, 0.1536, 0.01462, 0.001099, 0.07141, 0.04657, 0.06695, 0.04966, 0.07755, 0.04195, 0.4889, 0.3069, 0.9104, 0.9817, 0.1287, 0.4446, 0.6377, 0.01733, 0.7635, 0.7874, 0.502, 0.8234, 0.7956, 0.8259, 0.7571, 0.8391, 0.8871, 0.2437, 0.5524, 0.7442, 0.996, 0.9958, 0.9858, 0.9135, 0.9906, 0.9455, 0.07321, 0.9871, 0.9681, 0.8938, 0.7128, 0.8989, 0.2091, 0.9005, 0.2875, 0.825, 0.8072, 0.1123, 0.06127, 0.07427, 0.07882, 0.001319, 0.06619, 0.01279, 0.9177, 0.9864, 0.9779, 0.9663, 0.9573, 0.9448, 0.9846, 0.9705, 0.9314, 0.9166]): _vg.add([_i], _w, 'REPLACE')
_vg = ob_circle_000.vertex_groups.new(name='Bone.010')
for _i, _w in zip([321, 413, 414, 420, 422, 423, 424, 426, 427, 428, 429, 430, 431, 432, 433, 434, 435, 436, 437, 438, 439, 440, 441, 442, 443, 444, 445, 446, 447, 448, 449, 450, 451, 452, 453, 454, 455, 456, 457, 458, 459, 460, 461, 462, 463, 464, 465, 466, 467, 468, 469, 470, 471, 472, 473, 474, 475, 476, 477, 478, 479, 480, 481, 482, 483, 484, 485, 486, 487, 488, 489, 490, 491, 492, 493, 494, 495, 496, 497, 498, 499, 500, 501, 502, 503, 504, 532, 533, 534, 535, 536, 537, 538, 539, 540, 541, 552, 553, 554, 555, 556, 557, 558, 559, 560, 561], [0.08154, 0.1124, 0.7553, 0.07736, 0.04314, 0.981, 0.927, 0.005723, 0.1059, 0.2864, 0.1008, 0.7898, 0.09926, 0.7116, 0.7841, 0.6911, 0.1744, 0.1923, 0.8879, 0.9375, 0.9256, 0.9818, 0.9209, 0.9724, 0.932, 0.9683, 0.8057, 0.7528, 0.817, 0.7187, 0.8053, 0.7254, 0.1538, 0.1754, 0.7627, 0.6322, 0.2833, 0.3193, 0.3776, 0.3098, 0.2882, 0.3149, 0.3486, 0.3685, 0.1462, 0.1292, 0.3071, 0.2436, 0.2489, 0.2558, 0.172, 0.1841, 0.2076, 0.2335, 0.372, 0.3709, 0.2456, 0.1509, 0.1175, 0.1169, 0.1225, 0.1136, 0.1155, 0.1081, 0.1104, 0.1157, 0.1143, 0.1415, 0.3835, 0.3716, 0.3398, 0.3216, 0.3168, 0.3054, 0.3112, 0.304, 0.3074, 0.3079, 0.3095, 0.3075, 0.3034, 0.3089, 0.308, 0.3051, 0.3048, 0.3062, 0.1568, 0.1283, 0.1413, 0.1424, 0.15, 0.1447, 0.1688, 0.1387, 0.1486, 0.1351, 0.9365, 0.9578, 0.953, 0.966, 0.9636, 0.8523, 0.9219, 0.9463, 0.952, 0.9656]): _vg.add([_i], _w, 'REPLACE')
_vg = ob_circle_000.vertex_groups.new(name='Bone.011')
for _i, _w in zip([433, 434, 445, 446, 447, 448, 449, 450, 451, 452, 453, 454, 455, 456, 457, 458, 459, 460, 461, 462, 463, 464, 465, 466, 467, 468, 469, 470, 471, 472, 473, 474, 475, 476, 477, 478, 479, 480, 481, 482, 483, 484, 485, 486, 487, 488, 489, 490, 491, 492, 493, 494, 495, 496, 497, 498, 499, 500, 501, 502, 503, 504, 532, 533, 534, 535, 536, 537, 538, 539, 540, 541, 552, 553, 554, 555, 556, 557, 558, 559, 560, 561], [0.2157, 0.3088, 0.1937, 0.2469, 0.1827, 0.2812, 0.1942, 0.2745, 0.8462, 0.8246, 0.237, 0.3677, 0.7166, 0.6807, 0.6223, 0.6901, 0.7118, 0.685, 0.6513, 0.6314, 0.8538, 0.8708, 0.6929, 0.7563, 0.751, 0.7442, 0.828, 0.8159, 0.7923, 0.7665, 0.6279, 0.629, 0.7543, 0.8491, 0.8825, 0.883, 0.8775, 0.8864, 0.8845, 0.8919, 0.8896, 0.8843, 0.8857, 0.8584, 0.6164, 0.6283, 0.6601, 0.6783, 0.6831, 0.6945, 0.6887, 0.6959, 0.6926, 0.692, 0.6905, 0.6924, 0.6965, 0.691, 0.692, 0.6948, 0.6951, 0.6937, 0.8432, 0.8716, 0.8587, 0.8576, 0.85, 0.8553, 0.8311, 0.8613, 0.8513, 0.8649, 0.06336, 0.0327, 0.04168, 0.01381, 0.02011, 0.1474, 0.07787, 0.05377, 0.045, 0.01232]): _vg.add([_i], _w, 'REPLACE')
_vg = ob_circle_000.vertex_groups.new(name='Bone.012')
for _i, _w in zip([0, 1, 4, 8, 9, 10, 11, 12, 14, 15, 17, 18, 19, 22, 23, 34, 35, 36, 37, 40, 41, 47, 118, 119, 120, 121, 122, 123, 124, 125, 128, 290, 291, 292, 293, 295, 298, 299, 300], [0.1006, 0.8012, 0.175, 0.06176, 0.09114, 0.8027, 0.8721, 0.1988, 0.1822, 0.06647, 0.6751, 0.5913, 0.8833, 0.134, 0.1623, 0.8013, 0.1755, 0.6653, 0.1469, 0.5657, 0.8743, 0.01808, 0.04497, 0.05765, 0.5017, 0.5015, 0.09451, 0.1278, 0.2072, 0.2678, 0.506, 0.08851, 0.09584, 0.02026, 0.0354, 0.04083, 0.09945, 0.06771, 0.005869]): _vg.add([_i], _w, 'REPLACE')
_vg = ob_circle_000.vertex_groups.new(name='Bone.013')
for _i, _w in zip([0, 4, 5, 6, 8, 9, 10, 11, 12, 14, 15, 17, 18, 19, 20, 21, 31, 34, 35, 36, 38, 39, 40, 41, 42, 118, 119, 120, 121, 122, 123, 124, 125, 126, 127, 128, 129, 130, 131, 132, 133, 134, 135, 138, 139, 140, 141, 142, 143, 144, 145, 148, 149, 245, 246, 247, 248, 249, 250, 251, 252, 253, 254, 271, 292, 293, 300, 301], [0.1946, 0.2307, 0.05794, 0.08625, 0.6588, 0.4858, 0.1356, 0.09368, 0.5436, 0.4849, 0.2118, 0.2152, 0.3162, 0.01423, 0.1107, 0.1213, 0.05882, 0.03114, 0.2737, 0.1622, 0.8102, 0.9144, 0.1189, 0.1068, 0.5626, 0.7281, 0.6458, 0.4839, 0.4914, 0.7717, 0.6915, 0.7434, 0.6741, 0.08654, 0.1076, 0.4916, 0.6683, 0.9691, 0.9137, 0.9331, 0.8203, 0.9569, 0.8594, 0.91, 0.8619, 0.08376, 0.102, 0.06163, 0.1077, 0.03572, 0.09569, 0.06417, 0.08834, 0.8531, 0.9856, 0.9633, 0.956, 0.916, 0.9171, 0.9763, 0.9692, 0.866, 0.8789, 0.00523, 0.03142, 0.03924, 0.02722, 0.04111]): _vg.add([_i], _w, 'REPLACE')
_vg = ob_circle_000.vertex_groups.new(name='Bone.014')
for _i, _w in zip([38, 39, 126, 127, 130, 131, 132, 133, 134, 135, 136, 137, 138, 139, 140, 141, 142, 143, 144, 145, 146, 147, 148, 149, 150, 151, 152, 153, 154, 155, 156, 157, 158, 159, 160, 161, 162, 163, 164, 165, 166, 167, 168, 169, 170, 171, 172, 173, 174, 175, 176, 177, 178, 179, 180, 181, 182, 183, 184, 185, 186, 187, 188, 189, 190, 191, 192, 193, 194, 195, 196, 197, 198, 199, 200, 201, 202, 203, 204, 205, 206, 207, 208, 209, 210, 211, 212, 213, 214, 215, 216, 217, 235, 236, 237, 238, 239, 240, 241, 242, 243, 244, 245, 255, 256, 257, 258, 259, 260, 261, 262, 263, 264], [0.1721, 0.08233, 0.9129, 0.89, 0.004842, 0.06952, 0.06477, 0.1585, 0.03381, 0.1209, 0.9916, 0.9948, 0.08217, 0.1311, 0.9158, 0.8958, 0.9381, 0.8896, 0.957, 0.9017, 0.8653, 0.7616, 0.9346, 0.9106, 0.9902, 0.9896, 0.9962, 0.9909, 0.9955, 0.9904, 0.9921, 0.9949, 0.8653, 0.808, 0.8817, 0.7764, 0.87, 0.7839, 0.2252, 0.3535, 0.8206, 0.7739, 0.5383, 0.3988, 0.5698, 0.4066, 0.4632, 0.3877, 0.5657, 0.4957, 0.161, 0.1449, 0.4019, 0.3468, 0.3646, 0.3447, 0.3052, 0.2418, 0.3299, 0.3123, 0.4824, 0.5023, 0.3367, 0.2396, 0.1504, 0.1486, 0.1432, 0.1353, 0.1408, 0.1331, 0.1356, 0.139, 0.1447, 0.1513, 0.4893, 0.4908, 0.4778, 0.4323, 0.4358, 0.4084, 0.4156, 0.4084, 0.4035, 0.4032, 0.4038, 0.4025, 0.3998, 0.403, 0.4036, 0.4014, 0.4016, 0.4021, 0.2071, 0.1643, 0.1858, 0.1913, 0.2092, 0.2014, 0.2336, 0.1933, 0.1985, 0.1771, 0.02962, 0.9672, 0.9727, 0.9694, 0.9841, 0.9882, 0.9716, 0.9663, 0.9657, 0.9882, 0.9818]): _vg.add([_i], _w, 'REPLACE')
_vg = ob_circle_000.vertex_groups.new(name='Bone.015')
for _i, _w in zip([146, 147, 158, 159, 160, 161, 162, 163, 164, 165, 166, 167, 168, 169, 170, 171, 172, 173, 174, 175, 176, 177, 178, 179, 180, 181, 182, 183, 184, 185, 186, 187, 188, 189, 190, 191, 192, 193, 194, 195, 196, 197, 198, 199, 200, 201, 202, 203, 204, 205, 206, 207, 208, 209, 210, 211, 212, 213, 214, 215, 216, 217, 235, 236, 237, 238, 239, 240, 241, 242, 243, 244, 255, 256, 257, 260, 261, 262], [0.1346, 0.2383, 0.1346, 0.1919, 0.1182, 0.2235, 0.1299, 0.216, 0.7748, 0.6465, 0.1793, 0.2261, 0.4617, 0.6012, 0.4302, 0.5934, 0.5367, 0.6122, 0.4343, 0.5042, 0.8389, 0.8551, 0.5981, 0.6532, 0.6354, 0.6553, 0.6948, 0.7582, 0.6701, 0.6877, 0.5176, 0.4977, 0.6633, 0.7604, 0.8496, 0.8514, 0.8568, 0.8647, 0.8592, 0.8669, 0.8644, 0.861, 0.8553, 0.8487, 0.5106, 0.5092, 0.5222, 0.5677, 0.5642, 0.5916, 0.5844, 0.5916, 0.5965, 0.5968, 0.5961, 0.5975, 0.6001, 0.5969, 0.5964, 0.5986, 0.5984, 0.5978, 0.7929, 0.8357, 0.8142, 0.8087, 0.7908, 0.7986, 0.7664, 0.8067, 0.8015, 0.8228, 0.0152, 0.004152, 0.01056, 0.006377, 0.01689, 0.01806]): _vg.add([_i], _w, 'REPLACE')
_vg = ob_circle_000.vertex_groups.new(name='Bone.016')
for _i, _w in zip([1, 10, 17, 19, 22, 23, 34, 37, 40, 46, 47, 48, 220, 222, 223, 224, 266, 276, 283, 285, 290, 291, 292, 293, 294, 295, 296, 297, 298, 299, 300, 317, 320, 323, 330, 331, 332, 333, 335, 508, 510, 511, 512, 513, 514], [0.119, 0.01906, 0.01032, 0.0641, 0.7185, 0.6597, 0.1107, 0.7196, 0.07261, 0.06972, 0.1632, 0.09237, 0.06095, 0.01477, 0.1249, 0.07884, 0.114, 0.01302, 0.008875, 0.056, 0.1281, 0.1899, 0.0218, 0.03318, 0.8436, 0.6965, 0.7037, 0.646, 0.5871, 0.7031, 0.0007113, 0.1045, 0.7008, 0.07254, 0.08629, 0.2606, 0.0744, 0.1645, 0.0965, 0.06295, 0.02026, 0.1029, 0.1253, 0.07631, 0.07937]): _vg.add([_i], _w, 'REPLACE')
_vg = ob_circle_000.vertex_groups.new(name='Bone.017')
for _i, _w in zip([22, 23, 37, 46, 47, 48, 218, 219, 220, 221, 222, 223, 224, 225, 226, 227, 228, 229, 230, 231, 232, 233, 234, 294, 295, 296, 297, 298, 299, 320, 330, 331, 332, 333, 334, 335, 505, 506, 507, 508, 509, 510, 511, 512, 513, 514, 515, 516, 517, 518, 519, 520, 521, 522, 523, 524, 525, 526, 527, 528, 529, 530, 531], [0.1277, 0.1489, 0.1182, 0.9166, 0.7929, 0.8869, 0.9952, 0.9756, 0.9234, 0.9928, 0.9604, 0.8464, 0.9024, 0.9926, 0.9844, 0.9927, 0.976, 0.9992, 0.9983, 0.999, 0.9964, 0.9983, 0.998, 0.1105, 0.1721, 0.1333, 0.1539, 0.03954, 0.002615, 0.1252, 0.9044, 0.685, 0.9099, 0.7887, 0.993, 0.88, 0.9784, 0.9948, 0.9728, 0.9201, 0.9925, 0.9564, 0.8733, 0.8456, 0.9057, 0.9013, 0.9916, 0.9833, 0.9916, 0.9741, 0.9754, 0.9996, 0.9973, 0.999, 0.9981, 0.9994, 0.9989, 0.9961, 0.9962, 0.9925, 0.9987, 0.998, 0.9976]): _vg.add([_i], _w, 'REPLACE')
_vg = ob_circle_000.vertex_groups.new(name='Bone.001')
for _i, _w in zip([3, 13, 24, 25, 26, 27, 28, 29, 30, 32, 33, 43, 44, 45, 49, 50, 51, 52, 53, 54, 55, 56, 57, 58, 59, 60, 61, 62, 63, 64, 65, 66, 67, 68, 69, 70, 71, 279, 304, 306, 311, 312, 313, 329], [0.006816, 0.4575, 0.1532, 0.1735, 0.08906, 0.8594, 0.8144, 0.8944, 0.2638, 0.2004, 0.8429, 0.003411, 0.06803, 0.259, 0.88, 0.9792, 0.9592, 0.9861, 0.9019, 0.8848, 0.9657, 0.8378, 0.9252, 0.8189, 0.8767, 0.3127, 0.1937, 0.2385, 0.1855, 0.3192, 0.2989, 0.1088, 0.05466, 0.05071, 0.03207, 0.09618, 0.1078, 0.09577, 0.195, 0.04824, 0.07391, 0.1523, 0.08971, 0.02505]): _vg.add([_i], _w, 'REPLACE')
_vg = ob_circle_000.vertex_groups.new(name='Bone.002')
for _i, _w in zip([33, 55, 56, 57, 58, 59, 60, 61, 62, 63, 64, 65, 66, 67, 68, 69, 70, 71, 72, 73, 74, 75, 76, 77, 78, 79, 80, 81, 82, 83, 84, 85, 86, 87, 88, 89, 90, 91, 92, 93, 94, 95, 96, 97, 98, 99, 100, 101, 102, 103, 104, 105, 106], [0.1516, 0.01822, 0.16, 0.07432, 0.1765, 0.1186, 0.6853, 0.8061, 0.7609, 0.8143, 0.6791, 0.6996, 0.8906, 0.9452, 0.9491, 0.9589, 0.9033, 0.8917, 0.9798, 0.9902, 0.9951, 0.9948, 0.9846, 0.9779, 0.9932, 0.9965, 0.9992, 0.9987, 0.9965, 0.9906, 0.9158, 0.9722, 0.9641, 0.9427, 0.9121, 0.9553, 0.5029, 0.5673, 0.1269, 0.5077, 0.1028, 0.5731, 0.9995, 0.9993, 0.9982, 0.9973, 0.9991, 0.9959, 0.06552, 0.0567, 0.02597, 0.07313, 0.0004174]): _vg.add([_i], _w, 'REPLACE')
_vg = ob_circle_000.vertex_groups.new(name='Bone.003')
for _i, _w in zip([84, 85, 86, 87, 88, 89, 90, 91, 92, 93, 94, 95, 102, 103, 104, 105, 106, 107, 108, 109, 110, 111, 112, 113, 114, 115, 116, 117], [0.08425, 0.005528, 0.02184, 0.05727, 0.08791, 0.03931, 0.4971, 0.4327, 0.8731, 0.4923, 0.8972, 0.4269, 0.9345, 0.9433, 0.962, 0.9269, 0.9748, 0.9929, 0.9943, 0.9994, 0.9945, 0.999, 0.997, 0.9985, 0.9971, 0.9995, 0.9974, 0.9997]): _vg.add([_i], _w, 'REPLACE')
_vg = ob_circle_000.vertex_groups.new(name='Bone.004')
for _i, _w in zip([13, 30, 45, 49, 267, 268, 279, 302, 303, 304, 305, 306, 307, 308, 309, 310, 311, 312, 313, 315, 316, 326, 327, 329, 336, 337, 338, 339, 340, 341, 342, 343, 344, 345, 346, 347, 348, 349, 350, 351, 352, 353, 354, 355, 356, 357, 358], [0.1217, 0.08314, 0.0776, 0.00614, 0.007394, 0.02074, 0.5039, 0.1884, 0.1939, 0.248, 0.1026, 0.0556, 0.03097, 0.9159, 0.8259, 0.8952, 0.2912, 0.1699, 0.2202, 0.2261, 0.8677, 0.02035, 0.1185, 0.6904, 0.9148, 0.9898, 0.9615, 0.9827, 0.9154, 0.9548, 0.9648, 0.8309, 0.8928, 0.8237, 0.9116, 0.2691, 0.1778, 0.2708, 0.2554, 0.3144, 0.2531, 0.07508, 0.04705, 0.06937, 0.07062, 0.09002, 0.07904]): _vg.add([_i], _w, 'REPLACE')
_vg = ob_circle_000.vertex_groups.new(name='Bone.005')
for _i, _w in zip([316, 342, 343, 344, 345, 346, 347, 348, 349, 350, 351, 352, 353, 354, 355, 356, 357, 358, 359, 360, 361, 362, 363, 364, 365, 366, 367, 368, 369, 370, 371, 372, 373, 374, 375, 376, 377, 378, 379, 380, 381, 382, 383, 384, 385, 386, 387, 388, 389, 390, 391, 392], [0.1293, 0.02012, 0.1672, 0.1065, 0.1728, 0.08698, 0.73, 0.8222, 0.7285, 0.7444, 0.6844, 0.7465, 0.9247, 0.9514, 0.9305, 0.9293, 0.9096, 0.9208, 0.989, 0.9916, 0.992, 0.9894, 0.9875, 0.9856, 0.997, 0.9972, 0.9985, 0.9972, 0.9978, 0.9945, 0.9499, 0.8087, 0.8874, 0.3032, 0.9221, 0.9361, 0.5021, 0.5359, 0.1303, 0.424, 0.1042, 0.5693, 1.003, 0.9996, 0.999, 0.9986, 0.997, 0.9976, 0.02182, 0.05241, 0.01247, 0.04039]): _vg.add([_i], _w, 'REPLACE')
_vg = ob_circle_000.vertex_groups.new(name='Bone.006')
for _i, _w in zip([371, 372, 373, 374, 375, 376, 377, 378, 379, 380, 381, 382, 389, 390, 391, 392, 393, 394, 395, 396, 397, 398, 399, 400, 401, 402, 403, 404], [0.05012, 0.1913, 0.1126, 0.6968, 0.07791, 0.06386, 0.4979, 0.4641, 0.8697, 0.576, 0.8958, 0.4307, 0.9641, 0.9476, 0.9688, 0.9548, 0.9826, 0.9887, 0.9885, 1.001, 0.9972, 0.9983, 0.996, 0.9988, 0.9985, 0.999, 0.9963, 0.9997]): _vg.add([_i], _w, 'REPLACE')
_vg = ob_circle_000.vertex_groups.new(name='hips')
for _i, _w in zip([2, 3, 5, 6, 7, 13, 16, 20, 21, 24, 25, 26, 28, 30, 31, 32, 42, 43, 44, 45, 129, 267, 268, 270, 271, 272, 273, 279, 282, 286, 287, 288, 289, 302, 303, 304, 305, 306, 307, 309, 311, 312, 313, 314, 315, 325, 326, 327, 328, 329, 416], [0.7535, 0.6802, 0.07044, 0.1372, 0.854, 0.1137, 0.703, 0.1992, 0.1344, 0.1779, 0.09984, 0.2096, 0.005006, 0.1164, 0.09968, 0.07745, 0.04197, 0.6889, 0.7538, 0.1306, 0.01482, 0.7495, 0.6772, 0.07095, 0.06839, 0.1381, 0.8508, 0.1132, 0.701, 0.7345, 0.2002, 0.9177, 0.1356, 0.1795, 0.1009, 0.2041, 0.2088, 0.4082, 0.8693, 0.005611, 0.1157, 0.2163, 0.4494, 0.1008, 0.07964, 0.04096, 0.685, 0.7509, 0.07354, 0.1284, 0.01303]): _vg.add([_i], _w, 'REPLACE')
_vg = ob_circle_000.vertex_groups.new(name='spine')
for _i, _w in zip([0, 2, 3, 5, 6, 7, 8, 9, 14, 15, 16, 20, 21, 31, 35, 42, 43, 118, 119, 123, 129, 245, 265, 267, 268, 270, 271, 272, 273, 274, 275, 280, 281, 282, 286, 287, 289, 292, 300, 314, 318, 325, 326, 328, 405, 406, 410, 416], [0.1177, 0.0758, 0.09768, 0.3954, 0.5276, 0.01586, 0.009476, 0.07763, 0.04651, 0.01619, 0.07605, 0.5088, 0.4183, 0.1443, 0.07231, 0.1308, 0.1076, 0.01163, 0.06001, 0.009773, 0.09205, 0.001027, 0.1174, 0.07617, 0.09777, 0.3939, 0.2506, 0.5229, 0.01674, 0.007429, 0.07668, 0.04541, 0.01574, 0.07621, 0.0577, 0.5026, 0.4122, 0.06318, 0.09018, 0.1437, 0.0721, 0.1268, 0.1077, 0.058, 0.009106, 0.05842, 0.008341, 0.08775]): _vg.add([_i], _w, 'REPLACE')
_vg = ob_circle_000.vertex_groups.new(name='chest')
for _i, _w in zip([0, 2, 3, 4, 5, 6, 7, 8, 9, 10, 12, 14, 15, 16, 17, 18, 19, 20, 21, 22, 23, 31, 34, 35, 36, 37, 40, 42, 43, 46, 47, 48, 118, 119, 122, 123, 124, 125, 129, 219, 222, 245, 249, 250, 253, 254, 265, 267, 268, 269, 270, 271, 272, 273, 274, 275, 276, 278, 280, 281, 282, 283, 284, 285, 286, 287, 288, 289, 290, 291, 292, 293, 294, 295, 296, 297, 298, 299, 300, 301, 314, 317, 318, 319, 320, 323, 325, 326, 328, 330, 332, 333, 335, 405, 406, 409, 410, 411, 412, 416, 505, 507, 510, 542, 546, 547, 550, 551], [0.5496, 0.02919, 0.01814, 0.5921, 0.4552, 0.2053, 0.03457, 0.2202, 0.3143, 0.07921, 0.2708, 0.2652, 0.637, 0.05471, 0.1819, 0.06957, 0.04862, 0.1272, 0.2775, 0.6817, 0.1212, 0.6537, 0.187, 0.4498, 0.1264, 0.6026, 0.5558, 0.1965, 0.01819, 0.1189, 0.01131, 0.08873, 0.1595, 0.2003, 0.115, 0.1377, 0.05495, 0.04729, 0.1408, 0.0337, 0.018, 0.0268, 0.04007, 0.01294, 0.06486, 0.04179, 0.5461, 0.03075, 0.01925, 0.5879, 0.4549, 0.6128, 0.206, 0.036, 0.215, 0.3094, 0.07731, 0.2659, 0.2612, 0.6331, 0.05506, 0.1789, 0.06901, 0.04419, 0.06422, 0.1277, 0.0345, 0.2775, 0.6704, 0.8029, 0.761, 0.8042, 0.8267, 0.03301, 0.6743, 0.1222, 0.07953, 0.8165, 0.7558, 0.8054, 0.6503, 0.1829, 0.4458, 0.1259, 0.5925, 0.5519, 0.1899, 0.01954, 0.8164, 0.1791, 0.1196, 0.01396, 0.08969, 0.1547, 0.1953, 0.1111, 0.1343, 0.05314, 0.04522, 0.1338, 0.05212, 0.03478, 0.01968, 0.01808, 0.03608, 0.009486, 0.06162, 0.03657]): _vg.add([_i], _w, 'REPLACE')
_vg = ob_circle_000.vertex_groups.new(name='neck')
for _i, _w in zip([22, 23, 37, 46, 47, 48, 219, 220, 222, 223, 224, 225, 226, 227, 228, 294, 295, 296, 297, 298, 299, 320, 330, 331, 332, 333, 334, 335, 505, 507, 508, 510, 511, 512, 513, 514, 515, 516, 517, 518, 519, 529], [0.1326, 0.644, 0.1916, 0.6253, 0.7693, 0.6357, 0.2264, 0.2858, 0.2404, 0.5961, 0.6444, 0.09532, 0.04209, 0.05672, 0.09733, 0.1096, 0.7506, 0.1347, 0.6351, 0.08556, 0.0108, 0.194, 0.6405, 0.8176, 0.6212, 0.7611, 0.1042, 0.6293, 0.2285, 0.2274, 0.291, 0.2433, 0.5969, 0.5956, 0.6768, 0.6434, 0.09629, 0.04652, 0.05834, 0.1111, 0.09861, 0.01061]): _vg.add([_i], _w, 'REPLACE')
_vg = ob_circle_000.vertex_groups.new(name='head')
for _i, _w in zip([22, 23, 37, 46, 47, 48, 218, 219, 220, 221, 222, 223, 224, 225, 226, 227, 228, 229, 230, 231, 232, 233, 234, 294, 296, 297, 320, 330, 331, 332, 333, 334, 335, 505, 506, 507, 508, 509, 510, 511, 512, 513, 514, 515, 516, 517, 518, 519, 520, 521, 522, 523, 524, 525, 526, 527, 528, 529, 530, 531], [0.01653, 0.003756, 0.01195, 0.2329, 0.1671, 0.2521, 0.9839, 0.7237, 0.6889, 0.9805, 0.7174, 0.3759, 0.3386, 0.8829, 0.9479, 0.9315, 0.8989, 0.9864, 0.9948, 0.9919, 0.9921, 0.9706, 0.9814, 0.005226, 0.01858, 0.006722, 0.01487, 0.1607, 0.1216, 0.2354, 0.1719, 0.8692, 0.2562, 0.7116, 0.9828, 0.7218, 0.6819, 0.9798, 0.713, 0.3819, 0.3757, 0.3086, 0.3389, 0.8815, 0.9452, 0.9294, 0.8856, 0.8974, 0.9826, 0.9966, 0.986, 0.9944, 0.9972, 0.9915, 0.9942, 0.9916, 0.9808, 0.9624, 0.9699, 0.9805]): _vg.add([_i], _w, 'REPLACE')
_vg = ob_circle_000.vertex_groups.new(name='shoulder.L')
for _i, _w in zip([0, 1, 4, 8, 9, 10, 11, 12, 14, 15, 17, 18, 19, 22, 23, 34, 35, 36, 37, 40, 41, 47, 119, 120, 121, 122, 123, 124, 125, 128, 290, 291, 292, 295, 298, 299], [0.0897, 0.9612, 0.08058, 0.01087, 0.07869, 0.7023, 0.8874, 0.1067, 0.1613, 0.01596, 0.4962, 0.5462, 0.909, 0.133, 0.1721, 0.7047, 0.1617, 0.6484, 0.1607, 0.2247, 0.907, 0.001473, 0.04532, 0.1246, 0.1163, 0.03926, 0.09865, 0.08974, 0.1778, 0.07048, 0.07175, 0.05018, 0.002142, 0.008017, 0.05157, 0.05492]): _vg.add([_i], _w, 'REPLACE')
_vg = ob_circle_000.vertex_groups.new(name='upper_arm.L')
for _i, _w in zip([0, 4, 5, 6, 8, 9, 10, 11, 12, 14, 15, 17, 18, 19, 20, 21, 31, 34, 35, 36, 38, 39, 40, 41, 42, 43, 118, 119, 120, 121, 122, 123, 124, 125, 126, 127, 128, 129, 130, 131, 132, 133, 134, 135, 136, 137, 138, 139, 140, 141, 142, 143, 144, 145, 148, 149, 150, 151, 152, 153, 154, 155, 156, 157, 245, 246, 247, 248, 249, 250, 251, 252, 253, 254, 291, 292, 293, 300, 301], [0.1918, 0.2704, 0.03059, 0.08149, 0.6948, 0.4985, 0.2061, 0.09659, 0.59, 0.5011, 0.2448, 0.303, 0.3617, 0.002585, 0.1193, 0.1438, 0.07885, 0.07326, 0.2782, 0.1852, 0.9791, 0.9898, 0.1747, 0.08617, 0.6057, 0.002425, 0.7652, 0.6674, 0.8497, 0.8731, 0.8171, 0.7194, 0.8475, 0.7581, 0.9341, 0.8858, 0.9261, 0.7188, 0.9942, 0.984, 0.9914, 0.9792, 0.9931, 0.9827, 0.0658, 0.457, 0.9854, 0.9869, 0.9463, 0.9188, 0.938, 0.8907, 0.9269, 0.9052, 0.905, 0.9141, 0.4558, 0.1356, 0.4595, 0.06286, 0.2764, 0.07398, 0.2167, 0.1123, 0.922, 0.9929, 0.96, 0.9721, 0.9278, 0.9486, 0.9857, 0.9817, 0.896, 0.9214, 0.02705, 0.0197, 0.06154, 0.01398, 0.06201]): _vg.add([_i], _w, 'REPLACE')
_vg = ob_circle_000.vertex_groups.new(name='forearm.L')
for _i, _w in zip([126, 127, 136, 137, 140, 141, 142, 143, 144, 145, 146, 147, 148, 149, 150, 151, 152, 153, 154, 155, 156, 157, 158, 159, 160, 161, 162, 163, 164, 165, 166, 167, 168, 169, 170, 171, 172, 173, 174, 175, 178, 179, 180, 181, 182, 185, 186, 187, 188, 189, 200, 201, 202, 203, 204, 205, 206, 207, 208, 209, 210, 211, 212, 213, 214, 215, 216, 217, 255, 256, 257, 258, 259, 260, 261, 262, 263, 264], [0.06539, 0.1135, 0.9338, 0.543, 0.05307, 0.0802, 0.06158, 0.1084, 0.07274, 0.0941, 0.8463, 0.8161, 0.09437, 0.0855, 0.5441, 0.8644, 0.5405, 0.9368, 0.7235, 0.9259, 0.7832, 0.8875, 0.9711, 0.9742, 0.8687, 0.8525, 0.9086, 0.9342, 0.06098, 0.06588, 0.9611, 0.7935, 0.2351, 0.2786, 0.4226, 0.2242, 0.1962, 0.1515, 0.1027, 0.15, 0.2193, 0.1827, 0.05118, 0.08354, 0.05127, 0.01431, 0.2062, 0.2412, 0.08295, 0.05231, 0.2195, 0.2231, 0.2337, 0.1178, 0.2582, 0.1821, 0.142, 0.2204, 0.2163, 0.2213, 0.2287, 0.2219, 0.2142, 0.2252, 0.2336, 0.2301, 0.2183, 0.2341, 0.9895, 1.001, 0.9989, 0.9936, 0.9893, 0.9847, 0.9867, 0.9969, 0.9911, 0.9942]): _vg.add([_i], _w, 'REPLACE')
_vg = ob_circle_000.vertex_groups.new(name='hand.L')
for _i, _w in zip([146, 147, 158, 159, 160, 161, 162, 163, 164, 165, 166, 167, 168, 169, 170, 171, 172, 173, 174, 175, 176, 177, 178, 179, 180, 181, 182, 183, 184, 185, 186, 187, 188, 189, 190, 191, 192, 193, 194, 195, 196, 197, 198, 199, 200, 201, 202, 203, 204, 205, 206, 207, 208, 209, 210, 211, 212, 213, 214, 215, 216, 217, 235, 236, 237, 238, 239, 240, 241, 242, 243, 244], [0.1537, 0.1838, 0.007351, 0.001694, 0.1312, 0.1475, 0.09114, 0.06578, 0.939, 0.9341, 0.0279, 0.2065, 0.7649, 0.7214, 0.5774, 0.7758, 0.8038, 0.8485, 0.8973, 0.85, 0.9979, 0.9988, 0.7807, 0.8173, 0.9488, 0.9165, 0.9487, 0.9775, 0.9857, 0.9678, 0.7938, 0.7588, 0.917, 0.9477, 0.9992, 0.9979, 0.9998, 0.9998, 0.9998, 1.0, 1.0, 0.9998, 0.9986, 0.9986, 0.7806, 0.777, 0.7663, 0.8823, 0.7418, 0.8179, 0.858, 0.7796, 0.7837, 0.7787, 0.7713, 0.7781, 0.7858, 0.7748, 0.7664, 0.7699, 0.7817, 0.7659, 0.9919, 0.9985, 0.9915, 0.9921, 0.9951, 0.9959, 0.9892, 0.9992, 0.9887, 0.9973]): _vg.add([_i], _w, 'REPLACE')
_vg = ob_circle_000.vertex_groups.new(name='shoulder.R')
for _i, _w in zip([23, 265, 266, 269, 274, 275, 276, 277, 278, 280, 281, 283, 284, 285, 290, 291, 292, 295, 296, 297, 298, 299, 300, 317, 318, 319, 320, 323, 324, 331, 333, 406, 407, 408, 409, 410, 411, 412, 415], [0.01803, 0.09647, 0.9712, 0.08132, 0.01001, 0.08085, 0.7046, 0.8846, 0.1066, 0.1641, 0.01651, 0.4997, 0.5489, 0.912, 0.1978, 0.05081, 0.05799, 0.1534, 0.1393, 0.2072, 0.7753, 0.05577, 0.03337, 0.7101, 0.1683, 0.6574, 0.1726, 0.2272, 0.9, 0.02093, 0.01611, 0.04706, 0.1266, 0.1192, 0.03792, 0.09928, 0.0894, 0.1784, 0.07527]): _vg.add([_i], _w, 'REPLACE')
_vg = ob_circle_000.vertex_groups.new(name='upper_arm.R')
for _i, _w in zip([265, 269, 270, 272, 274, 275, 276, 277, 278, 280, 281, 283, 284, 285, 287, 289, 291, 292, 293, 300, 301, 314, 317, 318, 319, 321, 322, 323, 324, 325, 326, 405, 406, 407, 408, 409, 410, 411, 412, 413, 414, 415, 416, 417, 418, 419, 420, 421, 422, 423, 424, 425, 426, 427, 428, 429, 430, 431, 432, 435, 436, 437, 438, 439, 440, 441, 442, 443, 444, 542, 543, 544, 545, 546, 547, 548, 549, 550, 551], [0.1953, 0.2742, 0.03288, 0.08382, 0.7018, 0.5049, 0.206, 0.1002, 0.5956, 0.5069, 0.2487, 0.3028, 0.3647, 0.003047, 0.123, 0.1482, 0.02783, 0.02092, 0.06241, 0.01519, 0.06299, 0.08147, 0.07241, 0.2825, 0.1877, 0.9819, 0.9863, 0.1764, 0.09295, 0.6171, 0.004798, 0.7722, 0.6749, 0.8483, 0.8704, 0.8225, 0.725, 0.8499, 0.7607, 0.9056, 0.8926, 0.9211, 0.7317, 0.9907, 0.9836, 0.9879, 0.9828, 0.9893, 0.9851, 0.0507, 0.2009, 0.9825, 0.9851, 0.9047, 0.9139, 0.9131, 0.9001, 0.9003, 0.9126, 0.8816, 0.8972, 0.1545, 0.08032, 0.3583, 0.04783, 0.1682, 0.05163, 0.08801, 0.07262, 0.9306, 0.9919, 0.9604, 0.9726, 0.9306, 0.9511, 0.9848, 0.9812, 0.901, 0.9258]): _vg.add([_i], _w, 'REPLACE')
_vg = ob_circle_000.vertex_groups.new(name='forearm.R')
for _i, _w in zip([413, 414, 423, 424, 427, 428, 429, 430, 431, 432, 433, 434, 435, 436, 437, 438, 439, 440, 441, 442, 443, 444, 445, 446, 447, 448, 449, 450, 451, 452, 453, 454, 455, 456, 457, 458, 459, 460, 461, 462, 465, 466, 468, 469, 472, 473, 474, 475, 476, 487, 488, 489, 490, 491, 492, 493, 494, 495, 496, 497, 498, 499, 500, 501, 502, 503, 504, 552, 553, 554, 555, 556, 557, 558, 559, 560, 561], [0.09392, 0.1068, 0.949, 0.7991, 0.09463, 0.08525, 0.08645, 0.09931, 0.09932, 0.08694, 0.8494, 0.8228, 0.1178, 0.1024, 0.8454, 0.9196, 0.6417, 0.9508, 0.8317, 0.9482, 0.9119, 0.9272, 0.9532, 0.966, 0.8712, 0.8597, 0.9088, 0.9354, 0.05295, 0.05681, 0.9463, 0.799, 0.218, 0.2634, 0.1019, 0.1375, 0.1719, 0.1345, 0.06131, 0.1476, 0.1357, 0.1678, 0.05332, 0.03438, 0.00362, 0.1616, 0.1414, 0.04425, 0.03884, 0.1875, 0.1554, 0.1071, 0.0814, 0.0917, 0.1115, 0.09278, 0.1221, 0.1341, 0.1369, 0.1423, 0.1371, 0.1308, 0.1396, 0.146, 0.1438, 0.1353, 0.1471, 0.9906, 0.9986, 0.9985, 0.9944, 0.9909, 0.9854, 0.988, 0.9969, 0.9903, 0.9959]): _vg.add([_i], _w, 'REPLACE')
_vg = ob_circle_000.vertex_groups.new(name='hand.R')
for _i, _w in zip([433, 434, 445, 446, 447, 448, 449, 450, 451, 452, 453, 454, 455, 456, 457, 458, 459, 460, 461, 462, 463, 464, 465, 466, 467, 468, 469, 470, 471, 472, 473, 474, 475, 476, 477, 478, 479, 480, 481, 482, 483, 484, 485, 486, 487, 488, 489, 490, 491, 492, 493, 494, 495, 496, 497, 498, 499, 500, 501, 502, 503, 504, 532, 533, 534, 535, 536, 537, 538, 539, 540, 541], [0.1505, 0.1771, 0.04337, 0.01795, 0.1286, 0.1403, 0.09099, 0.0646, 0.947, 0.9432, 0.0537, 0.201, 0.782, 0.7366, 0.898, 0.8626, 0.8281, 0.8655, 0.9387, 0.8524, 0.9984, 0.9992, 0.8643, 0.8322, 0.9774, 0.9467, 0.9578, 0.9839, 0.9909, 0.9732, 0.8384, 0.8586, 0.9529, 0.9556, 0.9995, 0.9986, 1.0, 0.9999, 1.0, 1.0, 1.0, 1.0, 0.9991, 0.999, 0.8125, 0.8446, 0.8929, 0.9186, 0.9083, 0.8885, 0.9072, 0.8779, 0.8659, 0.8631, 0.8577, 0.8629, 0.8692, 0.8604, 0.854, 0.8562, 0.8647, 0.8529, 0.9936, 0.999, 0.9933, 0.9948, 0.9971, 0.9969, 0.9912, 0.9994, 0.9927, 0.9979]): _vg.add([_i], _w, 'REPLACE')
_vg = ob_circle_000.vertex_groups.new(name='thigh.L')
for _i, _w in zip([2, 3, 6, 7, 13, 16, 20, 24, 25, 26, 27, 28, 29, 30, 32, 33, 43, 44, 45, 49, 50, 51, 52, 53, 54, 55, 56, 57, 58, 59, 60, 61, 62, 63, 64, 65, 66, 67, 68, 69, 70, 71, 73, 77, 279, 282, 286, 304, 305, 306, 307, 309, 311, 312, 313, 329, 336], [0.1052, 0.1545, 0.00548, 0.05416, 0.6741, 0.1247, 0.02315, 0.8062, 0.8665, 0.67, 0.9696, 0.9404, 0.9762, 0.695, 0.9065, 0.897, 0.1368, 0.2141, 0.7886, 0.9404, 0.9943, 0.9753, 0.9885, 0.9525, 0.9759, 0.952, 0.8305, 0.8762, 0.8329, 0.9525, 0.2306, 0.4991, 0.2923, 0.3378, 0.3024, 0.4888, 0.05219, 0.1427, 0.08471, 0.1244, 0.07837, 0.1492, 0.001208, 0.003982, 0.2062, 0.00386, 0.06577, 0.3953, 0.09435, 0.2836, 0.06079, 0.006655, 0.1812, 0.3882, 0.2737, 0.07799, 0.01747]): _vg.add([_i], _w, 'REPLACE')
_vg = ob_circle_000.vertex_groups.new(name='shin.L')
for _i, _w in zip([33, 55, 56, 57, 58, 59, 60, 61, 62, 63, 64, 65, 66, 67, 68, 69, 70, 71, 72, 73, 74, 75, 76, 77, 78, 79, 80, 81, 82, 83, 85, 86, 88, 89, 96, 97, 98, 99, 100, 101], [0.1016, 0.04578, 0.1686, 0.1234, 0.1654, 0.04396, 0.7691, 0.5008, 0.7073, 0.662, 0.697, 0.5111, 0.9477, 0.8571, 0.9151, 0.8753, 0.9214, 0.8506, 0.993, 0.9732, 0.988, 0.9743, 0.9912, 0.9722, 0.9971, 0.9874, 0.9944, 0.9881, 0.9983, 0.9879, 0.0788, 0.07094, 0.05116, 0.05138, 0.9427, 0.9361, 0.9568, 0.9762, 0.9435, 0.9939]): _vg.add([_i], _w, 'REPLACE')
_vg = ob_circle_000.vertex_groups.new(name='foot.L')
for _i, _w in zip([86, 87, 88, 94, 102, 103, 104, 105, 106, 107, 108, 109, 110, 111, 112, 113, 114, 115, 116, 117], [0.3418, 0.06251, 0.07333, 0.05526, 0.8719, 0.255, 0.06611, 0.7062, 0.6174, 0.09433, 0.05718, 0.2601, 0.3584, 0.1125, 0.07857, 0.1747, 0.2237, 0.08969, 0.07811, 0.1136]): _vg.add([_i], _w, 'REPLACE')
_vg = ob_circle_000.vertex_groups.new(name='toe.L')
for _i, _w in zip([103, 104, 106, 107, 108, 109, 110, 111, 112, 113, 114, 115, 116, 117], [0.01173, 0.002406, 0.03795, 0.05508, 0.05763, 0.03697, 0.5578, 0.7541, 0.6205, 0.7294, 0.6888, 0.7734, 0.6201, 0.788]): _vg.add([_i], _w, 'REPLACE')
_vg = ob_circle_000.vertex_groups.new(name='heel.L')
for _i, _w in zip([84, 85, 86, 87, 88, 89, 90, 91, 92, 93, 94, 95, 96, 97, 98, 100, 102, 103, 104, 105], [0.99, 0.8799, 0.5483, 0.858, 0.8621, 0.94, 0.9128, 0.9431, 0.1228, 0.8455, 0.08116, 0.9896, 0.05133, 0.0344, 0.0321, 0.0214, 0.04204, 0.07964, 0.06017, 0.08766]): _vg.add([_i], _w, 'REPLACE')
_vg = ob_circle_000.vertex_groups.new(name='heel.02.L')
for _i, _w in zip([86, 87, 90, 91, 92, 93, 94, 102, 103, 104, 105, 106, 107, 108, 109, 110, 111, 112, 113, 114, 115, 116, 117], [0.02465, 0.07689, 0.0864, 0.03654, 0.8451, 0.1485, 0.8533, 0.06434, 0.628, 0.8461, 0.18, 0.3208, 0.8602, 0.897, 0.745, 0.07487, 0.1281, 0.2947, 0.09025, 0.08239, 0.1335, 0.2968, 0.09676]): _vg.add([_i], _w, 'REPLACE')
_vg = ob_circle_000.vertex_groups.new(name='thigh.R')
for _i, _w in zip([13, 16, 26, 28, 30, 45, 49, 267, 268, 272, 273, 279, 282, 286, 287, 302, 303, 304, 305, 306, 307, 308, 309, 310, 311, 312, 313, 315, 316, 326, 327, 329, 336, 337, 338, 339, 340, 341, 342, 343, 344, 345, 346, 347, 348, 349, 350, 351, 352, 353, 354, 355, 356, 357, 358, 360, 362, 364], [0.2081, 0.003981, 0.09509, 0.006706, 0.183, 0.07979, 0.01935, 0.107, 0.156, 0.006627, 0.05553, 0.6766, 0.1258, 0.06619, 0.02484, 0.8041, 0.8649, 0.3974, 0.6714, 0.2845, 0.06146, 0.9688, 0.9401, 0.9753, 0.6975, 0.3901, 0.2755, 0.9036, 0.8995, 0.1386, 0.2167, 0.7927, 0.942, 0.9941, 0.9752, 0.9881, 0.9531, 0.9769, 0.949, 0.8296, 0.8736, 0.8332, 0.954, 0.2226, 0.4993, 0.2957, 0.3428, 0.3019, 0.4885, 0.04684, 0.1452, 0.0874, 0.1283, 0.07824, 0.1485, 0.00262, 0.0009167, 0.003753]): _vg.add([_i], _w, 'REPLACE')
_vg = ob_circle_000.vertex_groups.new(name='shin.R')
for _i, _w in zip([316, 342, 343, 344, 345, 346, 347, 348, 349, 350, 351, 352, 353, 354, 355, 356, 357, 358, 359, 360, 361, 362, 363, 364, 365, 366, 367, 368, 369, 370, 372, 373, 375, 376, 383, 384, 385, 386, 387, 388], [0.09915, 0.05093, 0.1694, 0.126, 0.1651, 0.04099, 0.7771, 0.5006, 0.704, 0.657, 0.6975, 0.5114, 0.9515, 0.8546, 0.9123, 0.8714, 0.9216, 0.8513, 0.9937, 0.9724, 0.9871, 0.973, 0.9911, 0.9723, 0.9973, 0.9869, 0.9938, 0.9873, 0.9983, 0.9879, 0.081, 0.07533, 0.05865, 0.05251, 0.9413, 0.934, 0.9563, 0.9764, 0.9405, 0.9919]): _vg.add([_i], _w, 'REPLACE')
_vg = ob_circle_000.vertex_groups.new(name='foot.R')
for _i, _w in zip([373, 374, 375, 381, 389, 390, 391, 392, 393, 394, 395, 396, 397, 398, 399, 400, 401, 402, 403, 404], [0.3357, 0.0632, 0.07964, 0.05338, 0.7831, 0.2408, 0.06496, 0.6595, 0.5938, 0.09264, 0.05681, 0.2507, 0.3483, 0.1126, 0.07908, 0.1731, 0.2237, 0.09104, 0.07868, 0.1155]): _vg.add([_i], _w, 'REPLACE')
_vg = ob_circle_000.vertex_groups.new(name='toe.R')
for _i, _w in zip([389, 390, 391, 392, 393, 394, 395, 396, 397, 398, 399, 400, 401, 402, 403, 404], [0.004941, 0.01501, 0.004677, 0.002272, 0.04263, 0.05599, 0.05849, 0.0388, 0.5527, 0.7454, 0.6137, 0.7203, 0.6777, 0.7643, 0.6132, 0.7776]): _vg.add([_i], _w, 'REPLACE')
_vg = ob_circle_000.vertex_groups.new(name='heel.R')
for _i, _w in zip([371, 372, 373, 374, 375, 376, 377, 378, 379, 380, 381, 382, 383, 384, 385, 387, 389, 390, 391, 392], [0.9918, 0.8756, 0.5473, 0.8528, 0.8443, 0.9386, 0.9164, 0.939, 0.1281, 0.8413, 0.08273, 0.9896, 0.05241, 0.03742, 0.0328, 0.02552, 0.077, 0.08492, 0.06317, 0.1021]): _vg.add([_i], _w, 'REPLACE')
_vg = ob_circle_000.vertex_groups.new(name='heel.02.R')
for _i, _w in zip([373, 374, 377, 378, 379, 380, 381, 389, 390, 391, 392, 393, 394, 395, 396, 397, 398, 399, 400, 401, 402, 403, 404], [0.02988, 0.07972, 0.08294, 0.0423, 0.8385, 0.1518, 0.8533, 0.1101, 0.6345, 0.8428, 0.2062, 0.3346, 0.8587, 0.8936, 0.7501, 0.08539, 0.1348, 0.2993, 0.09822, 0.0909, 0.1397, 0.3014, 0.1036]): _vg.add([_i], _w, 'REPLACE')
_m = ob_circle_000.modifiers.new('Armature', 'ARMATURE')
_m = ob_circle_000.modifiers.new('Armature.001', 'ARMATURE')
_m.object = ob_metarig_001

# ---- collection membership
scene.collection.objects.link(ob_metarig_001)
scene.collection.objects.link(ob_circle_000)

# ---- scene / render settings (as saved in the file)
scene.frame_start = 1; scene.frame_end = 250; scene.frame_set(4)
scene.render.engine = 'BLENDER_EEVEE_NEXT'
scene.render.image_settings.color_mode = 'RGB'
scene.render.image_settings.compression = 90
scene.render.resolution_percentage = 50
scene.render.dither_intensity = 0.0
scene.render.bake_margin = 2
scene.render.bake_bias = 0.0
scene.cycles.use_denoising = False
scene.cycles.samples = 10
scene.cycles.sampling_pattern = 'TABULATED_SOBOL'
scene.cycles.light_sampling_threshold = 0.0
scene.cycles.use_adaptive_sampling = False
scene.cycles.use_light_tree = False
scene.cycles.blur_glossy = 0.0
scene.cycles.volume_bounces = 1
scene.cycles.pixel_filter_type = 'GAUSSIAN'
scene.cycles.sample_clamp_indirect = 0.0
scene.view_settings.view_transform = 'Standard'
bpy.context.view_layer.update()

# ---- added for rendering (the .blend has no active camera and no usable light): camera, sun
cam_auto = bpy.data.cameras.new('AutoCamera')
cam_auto.lens = 50.0
cam_auto.sensor_width = 36.0
cam_auto.clip_end = 1000.0
ob_auto_camera = bpy.data.objects.new('AutoCamera', cam_auto)
scene.collection.objects.link(ob_auto_camera)
ob_auto_camera.location = (2.45966, -3.01158, 2.92254)
ob_auto_camera.rotation_euler = (1.09748, -7.21219e-08, 0.694738)
scene.camera = ob_auto_camera
light_auto_sun = bpy.data.lights.new('AutoSun', 'SUN')
light_auto_sun.energy = 3.0
light_auto_sun.angle = 0.0523599
ob_auto_sun = bpy.data.objects.new('AutoSun', light_auto_sun)
scene.collection.objects.link(ob_auto_sun)
ob_auto_sun.rotation_euler = (0.872665, 0.174533, 0.523599)
bpy.context.view_layer.update()
